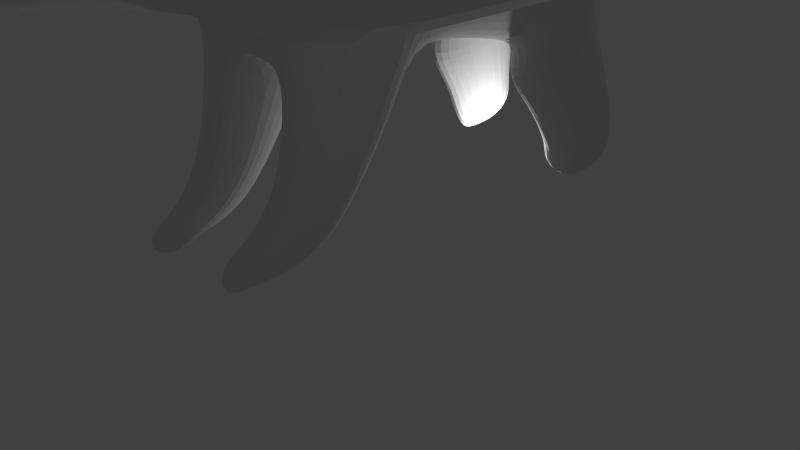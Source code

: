 # Source: polar_bear.blend  (saved by Blender 2.75.0; exported with 4.5.12 LTS)
import bpy
from mathutils import Matrix  # noqa: F401  (used for matrix-valued properties, if any)

bpy.ops.wm.read_factory_settings(use_empty=True)
scene = bpy.context.scene
scene.name = 'Scene'

# ---- collections
col_collection_1 = bpy.data.collections.new('Collection 1'); scene.collection.children.link(col_collection_1)

# ---- materials (node trees are filled in below, after node groups)
mat_material_001 = bpy.data.materials.new('Material.001')
mat_material_001.alpha_threshold = 0.0
mat_material_001.use_transparent_shadow = False
mat_material_001.roughness = 0.5
mat_material_002 = bpy.data.materials.new('Material.002')
mat_material_002.alpha_threshold = 0.0
mat_material_002.use_transparent_shadow = False
mat_material_002.roughness = 0.5

# ---- material node trees

# ---- world
world_world = bpy.data.worlds.new('World'); scene.world = world_world
world_world.color = (0.05088, 0.05088, 0.05088)
world_world.use_sun_shadow = False
world_world.sun_shadow_jitter_overblur = 0.0
world_world.cycles.sampling_method = 'MANUAL'
world_world.cycles.sample_map_resolution = 256

# ---- cameras
cam_camera = bpy.data.cameras.new('Camera')
cam_camera.clip_end = 100.0
cam_camera.lens = 35.0
cam_camera.sensor_width = 32.0
cam_camera.sensor_height = 18.0
cam_camera.ortho_scale = 7.314
cam_camera.dof.focus_distance = 0.0
cam_camera.dof.aperture_fstop = 128.0

# ---- lights
light_point = bpy.data.lights.new('Point', 'POINT')
light_point.transmission_factor = 0.0
light_point.energy = 154.0
light_point.shadow_buffer_clip_start = 0.5
light_point.shadow_soft_size = 0.1
light_point.shadow_maximum_resolution = 0.006
light_point.use_absolute_resolution = True
light_point.cycles.use_multiple_importance_sampling = False

# ---- meshes
me_plane_001 = bpy.data.meshes.new('Plane.001')
me_plane_001.from_pydata([(-0.6553, -0.9246, 0.5047), (0.5198, -0.9217, 1.689), (-0.7828, 0.6299, 0.5153), (0.5067, 0.5881, 1.724), (3.078, -0.9183, 1.688), (3.246, 0.5593, 1.726), (3.791, -0.9262, 0.5051), (4.098, 0.5346, 0.6711), (-0.9413, 2.152, 0.57), (0.4719, 2.104, 1.862), (3.485, 2.079, 2.042), (4.883, 2.061, 1.465), (-1.092, 3.813, 0.7108), (0.4417, 3.783, 2.181), (3.736, 3.758, 2.505), (5.249, 3.631, 2.372), (-1.184, 7.254, 0.842), (0.6671, 7.153, 2.501), (4.529, 7.083, 2.681), (6.101, 6.761, 1.707), (-1.304, 9.506, 0.8529), (0.6814, 9.414, 2.531), (4.758, 9.408, 2.534), (5.994, 9.41, 1.089), (-1.077, 11.89, 0.8541), (0.876, 11.75, 2.531), (5.017, 11.79, 2.643), (6.596, 12.15, 1.309), (-0.2397, 14.13, 0.8349), (1.372, 13.95, 2.449), (4.844, 13.94, 2.708), (6.141, 14.18, 2.038), (1.108, 15.78, 0.6533), (2.187, 15.65, 1.94), (4.465, 15.68, 2.186), (5.493, 15.81, 1.769), (2.279, 16.63, 0.196), (3.021, 16.7, 0.6533), (4.39, 16.78, 0.7609), (5.384, 16.77, 0.6323), (6.706, 1.993, 1.648), (6.958, 3.191, 2.124), (7.719, 6.1, 1.758), (8.741, 1.643, 1.582), (9.001, 2.55, 2.058), (9.594, 4.823, 1.656), (10.14, 1.04, 1.484), (10.43, 1.64, 1.893), (11.47, 3.536, 1.549), (10.94, 0.182, 1.338), (11.24, 0.5465, 1.64), (11.97, 1.946, 1.388), (11.3, -0.3724, 1.186), (11.56, -0.2345, 1.402), (11.81, 0.5844, 1.217), (8.146, 11.92, 1.403), (7.628, 13.89, 1.92), (6.96, 15.96, 1.761), (6.802, 17.0, 1.02), (9.747, 13.39, 1.65), (9.376, 14.86, 2.195), (8.837, 16.43, 2.079), (8.641, 17.17, 1.395), (11.12, 14.11, 1.873), (10.9, 15.41, 2.333), (10.45, 16.84, 2.236), (10.2, 17.46, 1.664), (11.85, 14.5, 1.82), (11.79, 15.73, 2.13), (11.42, 17.08, 2.05), (11.11, 17.59, 1.646), (-0.6088, -2.403, 0.4906), (0.4819, -2.36, 1.637), (2.849, -2.295, 1.623), (3.495, -2.241, 0.4845), (-0.3281, -3.736, 0.4223), (0.6766, -3.708, 1.409), (2.816, -3.58, 1.355), (3.369, -3.342, 0.3894), (0.2686, -4.989, 0.1973), (1.156, -4.959, 0.8085), (2.977, -4.772, 0.5706), (3.38, -4.091, 0.1411), (0.9299, -6.028, 0.1095), (1.656, -6.001, 0.502), (2.953, -5.966, 0.05991), (1.557, -6.693, -0.2395), (1.955, -6.765, -0.1149), (4.142, 5.365, 2.74), (5.716, 5.147, 2.495), (0.5734, 5.407, 2.398), (-1.099, 5.462, 0.8011), (7.393, 4.605, 2.204), (9.371, 3.654, 2.132), (10.82, 2.496, 1.944), (11.55, 1.172, 1.679), (11.78, 0.1569, 1.423), (2.946, -6.42, -0.0261), (1.654, 0.5645, 2.152), (1.584, -0.9276, 2.11), (1.711, 2.086, 2.326), (1.793, 3.78, 2.734), (2.275, 7.13, 3.138), (2.412, 9.41, 3.175), (2.609, 11.73, 3.176), (2.818, 13.91, 3.081), (3.128, 15.65, 2.445), (3.578, 16.74, 0.8349), (1.474, -2.359, 2.05), (1.59, -3.781, 1.773), (1.973, -5.146, 0.8205), (2.238, -6.177, 0.2464), (2.041, 5.399, 3.01), (2.241, -6.725, -0.2085), (2.374, -0.9268, 2.11), (2.197, -2.348, 2.049), (2.224, -3.767, 1.773), (2.497, -5.106, 0.8315), (2.81, -6.027, 0.1997), (2.878, -6.422, 0.06938), (2.49, 0.5615, 2.152), (2.605, 2.084, 2.329), (2.772, 3.778, 2.758), (3.427, 7.125, 3.141), (3.644, 9.41, 3.175), (3.854, 11.73, 3.178), (3.866, 13.9, 3.107), (3.807, 15.65, 2.472), (3.959, 16.76, 0.8401), (3.104, 5.397, 3.039), (-0.6553, -0.9246, -2.206), (0.5198, -0.9217, -3.391), (-0.7828, 0.6299, -2.217), (0.5067, 0.5881, -3.426), (3.078, -0.9183, -3.39), (3.246, 0.5593, -3.428), (3.791, -0.9262, -2.207), (4.098, 0.5346, -2.353), (-0.9413, 2.152, -2.272), (0.4719, 2.104, -3.564), (3.485, 2.079, -3.724), (4.883, 2.061, -3.037), (-1.092, 3.813, -2.413), (0.4417, 3.783, -3.883), (3.736, 3.758, -4.187), (5.249, 3.631, -3.933), (-1.184, 7.254, -2.544), (0.6671, 7.153, -4.203), (4.529, 7.083, -4.363), (6.101, 6.761, -3.281), (-1.304, 9.506, -2.555), (0.6814, 9.414, -4.233), (4.758, 9.408, -4.236), (5.994, 9.41, -2.833), (-1.077, 11.89, -2.556), (0.876, 11.75, -4.233), (5.017, 11.79, -4.407), (6.593, 12.18, -3.431), (-0.2397, 14.13, -2.537), (1.372, 13.95, -4.151), (4.844, 13.94, -4.472), (6.141, 14.18, -4.17), (1.108, 15.78, -2.355), (2.187, 15.65, -3.642), (4.465, 15.68, -3.949), (5.494, 15.81, -3.897), (2.279, 16.63, -1.898), (3.021, 16.7, -2.355), (4.391, 16.78, -2.523), (5.334, 16.82, -2.78), (6.706, 1.993, -3.189), (6.958, 3.191, -3.665), (7.719, 6.159, -3.299), (8.741, 1.643, -3.123), (9.001, 2.55, -3.599), (9.506, 4.852, -3.197), (10.23, 0.9402, -3.091), (10.51, 1.657, -3.504), (11.52, 3.483, -3.158), (11.02, -0.005983, -2.957), (11.29, 0.4878, -3.197), (12.08, 1.749, -3.009), (11.34, -0.6791, -2.857), (11.57, -0.4601, -2.95), (11.95, 0.4258, -2.89), (8.151, 12.0, -3.621), (7.628, 13.89, -4.123), (6.96, 15.96, -3.96), (6.747, 17.11, -3.225), (9.758, 13.48, -3.881), (9.374, 14.86, -4.41), (8.835, 16.43, -4.291), (8.595, 17.28, -3.616), (11.14, 14.2, -4.116), (10.89, 15.41, -4.56), (10.45, 16.84, -4.46), (10.16, 17.58, -3.898), (11.88, 14.63, -4.073), (11.79, 15.73, -4.363), (11.42, 17.08, -4.281), (11.06, 17.74, -3.891), (-0.6088, -2.403, -2.192), (0.4819, -2.36, -3.339), (2.849, -2.295, -3.325), (3.495, -2.241, -2.186), (-0.3282, -3.736, -2.124), (0.6766, -3.708, -3.111), (2.816, -3.58, -3.057), (3.369, -3.342, -2.091), (0.2686, -4.989, -1.899), (1.156, -4.959, -2.511), (2.977, -4.772, -2.272), (3.38, -4.091, -1.843), (0.9299, -6.028, -1.811), (1.656, -6.001, -2.204), (2.953, -5.966, -1.762), (1.557, -6.693, -1.462), (1.955, -6.765, -1.587), (4.142, 5.365, -4.422), (5.716, 5.147, -4.056), (0.5734, 5.407, -4.1), (-1.099, 5.462, -2.503), (7.393, 4.605, -3.745), (9.371, 3.654, -3.673), (10.86, 2.512, -3.574), (11.61, 1.107, -3.251), (11.83, -0.01419, -2.979), (2.946, -6.42, -1.676), (1.654, 0.5645, -3.854), (1.584, -0.9276, -3.812), (1.711, 2.086, -4.028), (1.793, 3.78, -4.436), (2.275, 7.13, -4.84), (2.412, 9.41, -4.877), (2.609, 11.73, -4.878), (2.818, 13.91, -4.783), (3.128, 15.65, -4.148), (3.578, 16.74, -2.537), (1.474, -2.359, -3.752), (1.59, -3.781, -3.475), (1.973, -5.146, -2.522), (2.238, -6.213, -1.948), (2.041, 5.399, -4.712), (2.241, -6.761, -1.493), (2.374, -0.9268, -3.812), (2.197, -2.348, -3.751), (2.224, -3.767, -3.476), (2.497, -5.106, -2.533), (2.81, -6.027, -1.845), (2.878, -6.422, -1.714), (2.49, 0.5615, -3.854), (2.605, 2.084, -4.031), (2.772, 3.778, -4.461), (3.427, 7.125, -4.843), (3.644, 9.41, -4.877), (3.854, 11.73, -4.88), (3.866, 13.9, -4.809), (3.807, 15.65, -4.174), (3.959, 16.76, -2.542), (3.104, 5.397, -4.741), (7.062, 12.63, 0.4834), (6.335, 16.14, 0.03478), (8.238, 11.83, 0.6609), (7.435, 15.97, 0.3504), (9.609, 13.07, 0.876), (8.995, 16.15, 0.6708), (10.78, 13.69, 1.083), (10.32, 16.41, 0.9145), (11.44, 14.09, 1.121), (11.07, 16.59, 0.9805), (7.895, 13.81, -0.3928), (6.802, 14.16, -0.1004), (9.316, 14.51, -0.1338), (10.53, 14.93, 0.08439), (11.2, 15.17, 0.1402), (7.003, 12.88, -2.74), (5.971, 16.52, -2.277), (8.224, 12.4, -2.936), (7.054, 16.72, -2.603), (9.656, 13.7, -3.171), (8.682, 16.92, -2.95), (10.88, 14.34, -3.396), (10.06, 17.19, -3.215), (11.55, 14.73, -3.433), (10.87, 17.33, -3.282), (7.668, 14.57, -2.054), (6.574, 14.5, -2.117), (9.165, 15.3, -2.338), (10.44, 15.75, -2.577), (11.15, 16.0, -2.645), (6.803, 7.208, -0.784), (6.839, 9.409, -0.8719), (7.327, 12.27, -1.087), (-1.796, 5.561, -0.8501), (-2.378, 3.808, -0.8501), (-1.287, 2.134, -0.8501), (-1.815, 0.6188, -0.8501), (-0.9496, -1.088, -0.8501), (-1.059, -2.626, -0.8501), (-0.5818, -4.027, -0.8501), (0.08364, -5.191, -0.8501), (0.8333, -6.247, -0.8501), (1.382, -6.816, -0.8501), (2.016, -7.309, -0.8501), (2.434, -7.21, -0.8501), (2.331, -6.543, -0.8501), (2.131, -5.708, -0.8501), (2.495, -5.681, -0.8501), (2.794, -6.377, -0.8501), (2.91, -6.896, -0.8501), (3.38, -6.897, -0.8501), (3.707, -6.277, -0.8501), (3.799, -5.219, -0.8501), (3.458, -4.379, -0.8501), (3.517, -3.577, -0.8501), (3.663, -2.454, -0.8501), (3.979, -1.091, -0.8501), (4.318, 0.4304, -0.8393), (4.85, 1.73, -0.7803), (-2.273, 7.394, -0.8501), (-2.776, 9.811, -0.8501), (-2.563, 12.56, -0.8501), (-1.224, 15.07, -0.8501), (0.9091, 16.37, -0.8501), (2.317, 17.24, -0.8501), (3.193, 17.45, -0.8501), (3.718, 17.5, -0.8501), (4.074, 17.52, -0.8501), (4.492, 17.55, -0.8825), (5.351, 17.53, -1.077), (6.648, 15.33, -1.115), (6.187, 16.93, -1.131), (5.765, 2.164, -1.986), (6.738, 5.918, -2.181), (7.208, 2.059, -2.107), (8.018, 4.951, -2.195), (8.834, 1.78, -2.055), (9.516, 3.931, -2.114), (10.02, 1.219, -2.029), (10.65, 2.872, -2.083), (10.65, 0.463, -1.922), (11.24, 1.676, -1.964), (10.91, -0.07461, -1.843), (11.4, 0.8078, -1.869), (11.15, 0.3666, -1.432), (10.95, 1.069, -1.519), (10.34, 2.046, -1.632), (9.175, 2.856, -1.661), (7.613, 3.505, -1.728), (6.252, 4.041, -1.66), (5.919, 2.182, 0.6478), (6.849, 5.772, 0.8328), (7.295, 2.071, 0.7873), (8.07, 4.836, 0.8713), (8.85, 1.804, 0.7374), (9.502, 3.861, 0.7939), (9.984, 1.267, 0.7122), (10.59, 2.848, 0.7639), (10.65, 0.5716, 0.6885), (11.18, 1.679, 0.7246), (11.03, 0.02957, 0.6778), (11.41, 0.7457, 0.7004), (11.14, 0.4713, 0.4446), (10.83, 1.159, 0.4122), (10.22, 2.038, 0.4913), (9.128, 2.813, 0.5334), (7.683, 3.454, 0.5137), (6.384, 3.977, 0.4246), (6.318, 4.009, -0.6177), (5.842, 2.173, -0.6692), (0.5343, -5.265, -0.211), (1.101, -5.246, 0.1791), (0.9562, -5.928, -0.267), (1.42, -5.911, -0.01653), (0.4634, -5.123, -1.298), (1.115, -5.101, -1.747), (0.9492, -5.886, -1.234), (1.483, -5.867, -1.522), (11.55, -0.5737, 1.103), (11.76, -0.5227, 1.266), (11.89, 0.04544, 1.123), (11.91, -0.2534, 1.278), (11.36, -0.274, 0.7474), (11.63, 0.2158, 0.7622), (11.42, 0.04953, 0.5747), (11.71, -0.679, -2.384), (11.83, -0.5747, -2.428), (12.0, -0.1528, -2.4), (11.95, -0.3623, -2.442), (11.51, -0.3911, -1.901), (11.74, 0.02923, -1.913), (11.63, -0.1809, -1.705), (12.46, 14.5, 1.82), (12.4, 15.73, 2.13), (12.03, 17.08, 2.05), (11.72, 17.59, 1.646), (12.05, 14.09, 1.121), (11.68, 16.59, 0.9805), (11.81, 15.17, 0.1402), (12.68, 14.88, 1.728), (12.64, 15.76, 1.949), (12.37, 16.72, 1.892), (12.15, 17.08, 1.603), (12.39, 14.59, 1.229), (12.13, 16.37, 1.129), (12.22, 15.36, 0.9583), (12.31, 15.14, -3.97), (12.25, 15.88, -4.164), (12.0, 16.78, -4.109), (11.77, 17.22, -3.849), (12.1, 15.21, -3.543), (11.64, 16.95, -3.442), (11.82, 16.06, -3.273), (-1.173, -1.033, 1.304), (-0.08215, -0.9903, 2.451), (-0.8922, -2.367, 1.236), (0.1126, -2.338, 2.222), (-0.9503, -1.226, -3.12), (0.1404, -1.183, -4.267), (-0.6696, -2.559, -3.051), (0.3352, -2.531, -4.038), (2.363, -6.199, 0.1431), (2.372, -6.25, 0.126), (2.359, -6.176, -1.796), (2.376, -6.273, -1.763), (3.094, -6.584, 0.06703), (3.094, -6.628, 0.03026), (2.99, -6.461, -1.759), (2.99, -6.514, -1.714), (2.844, -6.225, -1.78), (2.802, -6.202, -1.347), (2.894, -6.659, -1.282), (2.852, -6.636, -0.8501), (2.844, -6.211, -1.738), (2.878, -6.408, -1.673), (2.359, -6.162, -1.754), (2.376, -6.259, -1.722), (2.81, -6.013, -1.803), (2.239, -6.154, -1.86), (2.241, -6.701, -1.405), (2.991, -6.401, -1.671), (2.991, -6.454, -1.626), (2.246, -6.142, 0.1414), (2.248, -6.69, -0.3135), (3.102, -6.549, -0.03797), (3.102, -6.593, -0.07474), (2.81, -6.027, 0.0815), (2.878, -6.422, -0.04887), (2.363, -6.199, 0.02489), (2.372, -6.25, 0.007744)], [], [(0, 1, 3, 2), (120, 114, 4, 5), (5, 4, 6, 7), (5, 7, 11, 10), (120, 5, 10, 121), (2, 3, 9, 8), (10, 11, 15, 14), (121, 10, 14, 122), (8, 9, 13, 12), (88, 89, 19, 18), (129, 88, 18, 123), (91, 90, 17, 16), (18, 19, 23, 22), (123, 18, 22, 124), (16, 17, 21, 20), (22, 23, 27, 26), (124, 22, 26, 125), (20, 21, 25, 24), (26, 27, 31, 30), (125, 26, 30, 126), (24, 25, 29, 28), (30, 31, 35, 34), (126, 30, 34, 127), (28, 29, 33, 32), (34, 35, 39, 38), (127, 34, 38, 128), (32, 33, 37, 36), (89, 15, 41, 92), (15, 11, 40, 41), (92, 41, 44, 93), (41, 40, 43, 44), (93, 44, 47, 94), (44, 43, 46, 47), (94, 47, 50, 95), (47, 46, 49, 50), (95, 50, 53, 96), (50, 49, 52, 53), (39, 35, 57, 58), (35, 31, 56, 57), (31, 27, 55, 56), (58, 57, 61, 62), (57, 56, 60, 61), (56, 55, 59, 60), (62, 61, 65, 66), (61, 60, 64, 65), (60, 59, 63, 64), (66, 65, 69, 70), (65, 64, 68, 69), (64, 63, 67, 68), (6, 4, 73, 74), (99, 1, 72, 108), (1, 0, 71, 72), (74, 73, 77, 78), (108, 72, 76, 109), (76, 72, 414, 416), (78, 77, 81, 82), (109, 76, 80, 110), (76, 75, 79, 80), (110, 80, 84, 111), (79, 83, 372, 370), (84, 83, 86, 87), (51, 95, 96, 54), (48, 94, 95, 51), (45, 93, 94, 48), (42, 92, 93, 45), (19, 89, 92, 42), (12, 13, 90, 91), (122, 14, 88, 129), (14, 15, 89, 88), (111, 84, 87, 113), (13, 101, 112, 90), (116, 109, 110, 117), (115, 108, 109, 116), (114, 99, 108, 115), (33, 106, 107, 37), (29, 105, 106, 33), (25, 104, 105, 29), (21, 103, 104, 25), (17, 102, 103, 21), (90, 112, 102, 17), (9, 100, 101, 13), (3, 98, 100, 9), (3, 1, 99, 98), (4, 114, 115, 73), (73, 115, 116, 77), (77, 116, 117, 81), (81, 117, 118, 85), (85, 118, 119, 97), (101, 122, 129, 112), (106, 127, 128, 107), (105, 126, 127, 106), (104, 125, 126, 105), (103, 124, 125, 104), (102, 123, 124, 103), (112, 129, 123, 102), (100, 121, 122, 101), (98, 120, 121, 100), (98, 99, 114, 120), (130, 132, 133, 131), (250, 135, 134, 244), (135, 137, 136, 134), (135, 140, 141, 137), (250, 251, 140, 135), (132, 138, 139, 133), (140, 144, 145, 141), (251, 252, 144, 140), (138, 142, 143, 139), (218, 148, 149, 219), (259, 253, 148, 218), (221, 146, 147, 220), (148, 152, 153, 149), (253, 254, 152, 148), (146, 150, 151, 147), (152, 156, 157, 153), (254, 255, 156, 152), (150, 154, 155, 151), (156, 160, 161, 157), (255, 256, 160, 156), (154, 158, 159, 155), (160, 164, 165, 161), (256, 257, 164, 160), (158, 162, 163, 159), (164, 168, 169, 165), (257, 258, 168, 164), (162, 166, 167, 163), (219, 222, 171, 145), (145, 171, 170, 141), (222, 223, 174, 171), (171, 174, 173, 170), (223, 224, 177, 174), (174, 177, 176, 173), (224, 225, 180, 177), (177, 180, 179, 176), (225, 226, 183, 180), (180, 183, 182, 179), (169, 188, 187, 165), (165, 187, 186, 161), (161, 186, 185, 157), (188, 192, 191, 187), (187, 191, 190, 186), (186, 190, 189, 185), (192, 196, 195, 191), (191, 195, 194, 190), (190, 194, 193, 189), (196, 200, 199, 195), (195, 199, 198, 194), (194, 198, 197, 193), (136, 204, 203, 134), (229, 238, 202, 131), (131, 202, 201, 130), (204, 208, 207, 203), (238, 239, 206, 202), (206, 205, 419, 420), (208, 212, 211, 207), (239, 240, 210, 206), (206, 210, 209, 205), (240, 241, 214, 210), (80, 79, 370, 371), (214, 217, 216, 213), (181, 184, 226, 225), (178, 181, 225, 224), (175, 178, 224, 223), (172, 175, 223, 222), (149, 172, 222, 219), (142, 221, 220, 143), (252, 259, 218, 144), (144, 218, 219, 145), (241, 243, 217, 214), (143, 220, 242, 231), (246, 247, 240, 239), (245, 246, 239, 238), (244, 245, 238, 229), (163, 167, 237, 236), (159, 163, 236, 235), (155, 159, 235, 234), (151, 155, 234, 233), (147, 151, 233, 232), (220, 147, 232, 242), (139, 143, 231, 230), (133, 139, 230, 228), (133, 228, 229, 131), (134, 203, 245, 244), (203, 207, 246, 245), (207, 211, 247, 246), (211, 215, 248, 247), (215, 227, 249, 429, 248), (231, 242, 259, 252), (236, 237, 258, 257), (235, 236, 257, 256), (234, 235, 256, 255), (233, 234, 255, 254), (232, 233, 254, 253), (242, 232, 253, 259), (230, 231, 252, 251), (228, 230, 251, 250), (228, 250, 244, 229), (294, 293, 221, 142), (295, 294, 142, 138), (296, 295, 138, 132), (297, 296, 132, 130), (298, 297, 130, 201), (299, 298, 201, 205), (300, 299, 205, 209), (301, 300, 209, 213), (302, 301, 213, 216), (303, 302, 216, 217), (304, 303, 217, 243), (304, 243, 241, 305), (305, 241, 240, 306), (307, 306, 240, 247), (308, 307, 247, 248, 430), (423, 248, 437, 435), (310, 309, 431, 249, 227), (311, 310, 227, 215), (312, 311, 215, 211), (313, 312, 211, 212), (314, 313, 212, 208), (315, 314, 208, 204), (316, 315, 204, 136), (317, 316, 136, 137), (318, 317, 137, 141), (293, 319, 146, 221), (319, 320, 150, 146), (320, 321, 154, 150), (321, 322, 158, 154), (322, 323, 162, 158), (323, 324, 166, 162), (324, 325, 167, 166), (325, 326, 237, 167), (326, 327, 258, 237), (327, 328, 168, 258), (328, 329, 169, 168), (291, 290, 149, 153), (292, 291, 153, 157), (63, 59, 264, 266), (67, 63, 266, 268), (39, 58, 263, 261), (58, 62, 265, 263), (62, 66, 267, 265), (55, 27, 260, 262), (66, 70, 269, 267), (59, 55, 262, 264), (270, 262, 260, 271), (272, 264, 262, 270), (273, 266, 264, 272), (274, 268, 266, 273), (269, 274, 273, 267), (267, 273, 272, 265), (265, 272, 270, 263), (263, 270, 271, 261), (196, 282, 284, 200), (189, 279, 277, 185), (193, 281, 279, 189), (197, 283, 281, 193), (169, 276, 278, 188), (188, 278, 280, 192), (192, 280, 282, 196), (185, 277, 275, 157), (285, 286, 275, 277), (287, 285, 277, 279), (288, 287, 279, 281), (289, 288, 281, 283), (284, 282, 288, 289), (282, 280, 287, 288), (280, 278, 285, 287), (278, 276, 286, 285), (27, 23, 291, 292), (23, 19, 290, 291), (157, 275, 292), (260, 27, 292), (260, 292, 271), (275, 286, 292), (292, 286, 330, 271), (330, 286, 276, 331), (329, 39, 261, 331), (169, 329, 331, 276), (271, 330, 331, 261), (38, 39, 329, 328), (128, 38, 328, 327), (107, 128, 327, 326), (37, 107, 326, 325), (36, 37, 325, 324), (32, 36, 324, 323), (28, 32, 323, 322), (24, 28, 322, 321), (20, 24, 321, 320), (16, 20, 320, 319), (91, 16, 319, 293), (11, 7, 317, 318), (7, 6, 316, 317), (6, 74, 315, 316), (74, 78, 314, 315), (78, 82, 313, 314), (82, 81, 312, 313), (81, 85, 311, 312), (85, 97, 310, 311), (97, 119, 309, 310), (119, 118, 308, 432, 309), (118, 117, 307, 308), (117, 110, 306, 307), (111, 305, 306, 110), (113, 304, 305, 111), (113, 87, 303, 304), (87, 86, 302, 303), (86, 83, 301, 302), (83, 79, 300, 301), (79, 75, 299, 300), (75, 71, 298, 299), (71, 0, 297, 298), (0, 2, 296, 297), (2, 8, 295, 296), (8, 12, 294, 295), (12, 91, 293, 294), (181, 341, 343, 184), (175, 337, 339, 178), (149, 333, 335, 172), (179, 340, 338, 176), (173, 336, 334, 170), (178, 339, 341, 181), (182, 342, 340, 179), (172, 335, 337, 175), (176, 338, 336, 173), (170, 334, 332, 141), (344, 345, 340, 342), (345, 346, 338, 340), (346, 347, 336, 338), (347, 348, 334, 336), (348, 349, 332, 334), (335, 333, 349, 348), (337, 335, 348, 347), (339, 337, 347, 346), (341, 339, 346, 345), (343, 341, 345, 344), (48, 51, 359, 357), (52, 49, 358, 360), (42, 45, 355, 353), (46, 43, 354, 356), (40, 11, 350, 352), (51, 54, 361, 359), (45, 48, 357, 355), (19, 42, 353, 351), (49, 46, 356, 358), (43, 40, 352, 354), (362, 360, 358, 363), (363, 358, 356, 364), (364, 356, 354, 365), (365, 354, 352, 366), (366, 352, 350, 367), (353, 366, 367, 351), (355, 365, 366, 353), (357, 364, 365, 355), (359, 363, 364, 357), (361, 362, 363, 359), (19, 351, 290), (149, 290, 333), (333, 290, 349), (351, 367, 290), (290, 367, 368, 349), (369, 368, 367, 350), (332, 349, 368, 369), (11, 318, 369, 350), (318, 141, 332, 369), (83, 84, 373, 372), (84, 80, 371, 373), (371, 370, 372, 373), (210, 375, 374, 209), (213, 376, 374, 209), (213, 376, 377, 214), (214, 377, 375, 210), (375, 377, 376, 374), (360, 362, 384, 382), (361, 54, 380, 383), (54, 96, 381, 380), (52, 360, 382, 378), (96, 53, 379, 381), (362, 361, 383, 384), (53, 52, 378, 379), (378, 382, 384, 383, 380, 381, 379), (344, 391, 390, 343), (342, 389, 391, 344), (343, 390, 387, 184), (182, 385, 389, 342), (226, 184, 387, 388), (183, 226, 388, 386), (182, 183, 386, 385), (385, 386, 388, 387, 390, 391, 389), (69, 68, 393, 394), (274, 269, 397, 398), (70, 69, 394, 395), (68, 67, 392, 393), (67, 268, 396, 392), (269, 70, 395, 397), (268, 274, 398, 396), (397, 395, 402, 404), (396, 398, 405, 403), (395, 394, 401, 402), (393, 392, 399, 400), (398, 397, 404, 405), (392, 396, 403, 399), (394, 393, 400, 401), (399, 403, 405, 404, 402, 401, 400), (289, 412, 411, 284), (198, 199, 408, 407), (197, 406, 410, 283), (199, 200, 409, 408), (283, 410, 412, 289), (197, 198, 407, 406), (284, 411, 409, 200), (406, 407, 408, 409, 411, 412, 410), (414, 413, 415, 416), (418, 420, 419, 417), (202, 206, 420, 418), (71, 75, 415, 413), (72, 71, 413, 414), (205, 201, 417, 419), (201, 202, 418, 417), (75, 76, 416, 415), (249, 424, 436, 434), (118, 119, 422, 421), (241, 438, 440, 427), (425, 426, 445, 444), (429, 249, 434, 433), (434, 436, 435, 437, 433), (248, 429, 249, 431, 309, 432, 308, 430), (424, 423, 435, 436), (248, 429, 433, 437), (438, 439, 441, 440), (428, 441, 439, 243), (427, 440, 441, 428), (243, 241, 438, 439), (427, 428, 243, 241), (443, 442, 444, 445), (111, 425, 444, 442), (113, 111, 442, 443), (426, 113, 443, 445), (425, 111, 113, 426), (422, 119, 447, 449), (118, 421, 448, 446), (421, 422, 449, 448), (449, 447, 446, 448)])
_uv = me_plane_001.uv_layers.new(name='UVMap')
_uv.uv.foreach_set('vector', [0.5833, 0.2619, 0.5741, 0.2523, 0.5841, 0.2394, 0.596, 0.2556, 0.5567, 0.2249, 0.5572, 0.2455, 0.5487, 0.2482, 0.5387, 0.2244, 0.5387, 0.2244, 0.5487, 0.2482, 0.5376, 0.2623, 0.5071, 0.2403, 0.5387, 0.2244, 0.5071, 0.2403, 0.4514, 0.1428, 0.5411, 0.1765, 0.5567, 0.2249, 0.5387, 0.2244, 0.5411, 0.1765, 0.5679, 0.1919, 0.596, 0.2556, 0.5841, 0.2394, 0.6001, 0.2249, 0.6125, 0.2496, 0.5411, 0.1765, 0.4514, 0.1428, 0.5482, 0.03608, 0.5885, 0.1246, 0.5679, 0.1919, 0.5411, 0.1765, 0.5885, 0.1246, 0.6049, 0.1582, 0.6125, 0.2496, 0.6001, 0.2249, 0.6242, 0.2111, 0.6331, 0.2422, 0.6572, 0.1024, 0.6709, 0.0002137, 0.8163, 0.04407, 0.7254, 0.1216, 0.653, 0.1424, 0.6572, 0.1024, 0.7254, 0.1216, 0.7015, 0.1518, 0.6543, 0.2378, 0.6511, 0.2032, 0.6787, 0.2036, 0.6768, 0.2364, 0.7254, 0.1216, 0.8163, 0.04407, 0.8003, 0.1891, 0.7564, 0.1801, 0.7015, 0.1518, 0.7254, 0.1216, 0.7564, 0.1801, 0.7343, 0.1869, 0.6768, 0.2364, 0.6787, 0.2036, 0.7054, 0.214, 0.6995, 0.2381, 0.7564, 0.1801, 0.8003, 0.1891, 0.7686, 0.2269, 0.7548, 0.2151, 0.7343, 0.1869, 0.7564, 0.1801, 0.7548, 0.2151, 0.7437, 0.2142, 0.6995, 0.2381, 0.7054, 0.214, 0.7231, 0.2254, 0.7159, 0.2403, 0.7548, 0.2151, 0.7686, 0.2269, 0.7561, 0.233, 0.75, 0.2295, 0.7437, 0.2142, 0.7548, 0.2151, 0.75, 0.2295, 0.7449, 0.2286, 0.7159, 0.2403, 0.7231, 0.2254, 0.7335, 0.2333, 0.7278, 0.242, 0.75, 0.2295, 0.7561, 0.233, 0.7514, 0.2382, 0.7478, 0.2368, 0.7449, 0.2286, 0.75, 0.2295, 0.7478, 0.2368, 0.7453, 0.2362, 0.7278, 0.242, 0.7335, 0.2333, 0.7397, 0.2384, 0.7363, 0.2435, 0.7478, 0.2368, 0.7514, 0.2382, 0.7507, 0.2429, 0.7478, 0.2426, 0.7453, 0.2362, 0.7478, 0.2368, 0.7478, 0.2426, 0.7464, 0.2424, 0.7363, 0.2435, 0.7397, 0.2384, 0.7436, 0.2433, 0.7413, 0.2449, 0.7387, 0.9345, 0.6805, 0.9905, 0.6504, 0.9306, 0.6709, 0.9059, 0.6805, 0.9905, 0.5898, 0.9998, 0.6179, 0.9344, 0.6504, 0.9306, 0.6709, 0.9059, 0.6504, 0.9306, 0.6376, 0.9025, 0.6425, 0.8981, 0.6504, 0.9306, 0.6179, 0.9344, 0.632, 0.9022, 0.6376, 0.9025, 0.6425, 0.8981, 0.6376, 0.9025, 0.635, 0.8975, 0.6359, 0.8969, 0.6376, 0.9025, 0.632, 0.9022, 0.6342, 0.8974, 0.635, 0.8975, 0.6359, 0.8969, 0.635, 0.8975, 0.6345, 0.8968, 0.6347, 0.8966, 0.635, 0.8975, 0.6342, 0.8974, 0.6343, 0.8968, 0.6345, 0.8968, 0.6347, 0.8966, 0.6345, 0.8968, 0.6343, 0.8967, 0.6344, 0.8966, 0.6345, 0.8968, 0.6343, 0.8968, 0.6343, 0.8967, 0.6343, 0.8967, 0.2836, 0.6901, 0.2568, 0.6035, 0.3281, 0.6022, 0.3385, 0.6443, 0.2568, 0.6035, 0.3175, 0.5124, 0.3707, 0.5576, 0.3281, 0.6022, 0.3175, 0.5124, 0.4424, 0.5124, 0.4154, 0.5692, 0.3707, 0.5576, 0.3385, 0.6443, 0.3281, 0.6022, 0.3711, 0.6052, 0.3725, 0.6159, 0.3281, 0.6022, 0.3707, 0.5576, 0.3782, 0.5922, 0.3711, 0.6052, 0.3707, 0.5576, 0.4154, 0.5692, 0.394, 0.5897, 0.3782, 0.5922, 0.3725, 0.6159, 0.3711, 0.6052, 0.3814, 0.6047, 0.3819, 0.6078, 0.3711, 0.6052, 0.3782, 0.5922, 0.384, 0.6012, 0.3814, 0.6047, 0.3782, 0.5922, 0.394, 0.5897, 0.3882, 0.5997, 0.384, 0.6012, 0.3819, 0.6078, 0.3814, 0.6047, 0.384, 0.605, 0.3839, 0.6063, 0.3814, 0.6047, 0.384, 0.6012, 0.3852, 0.6032, 0.384, 0.605, 0.384, 0.6012, 0.3882, 0.5997, 0.3873, 0.6021, 0.3852, 0.6032, 0.2251, 0.7327, 0.1734, 0.7676, 0.1527, 0.7192, 0.1867, 0.6996, 0.101, 0.7709, 0.05079, 0.7493, 0.08273, 0.7027, 0.1099, 0.7179, 0.05079, 0.7493, 0.0002137, 0.6844, 0.05926, 0.6642, 0.08273, 0.7027, 0.1867, 0.6996, 0.1527, 0.7192, 0.1457, 0.6879, 0.1669, 0.6788, 0.1099, 0.7179, 0.08273, 0.7027, 0.105, 0.6786, 0.1216, 0.686, 0.8187, 0.7091, 0.7998, 0.7853, 0.7738, 0.7702, 0.7783, 0.7673, 0.1669, 0.6788, 0.1457, 0.6879, 0.1467, 0.6651, 0.1591, 0.6662, 0.1216, 0.686, 0.105, 0.6786, 0.1206, 0.662, 0.1319, 0.6614, 0.105, 0.6786, 0.09007, 0.6567, 0.1112, 0.6506, 0.1206, 0.662, 0.1319, 0.6614, 0.1206, 0.662, 0.1269, 0.6515, 0.1307, 0.6489, 0.1112, 0.6506, 0.122, 0.6476, 0.1211, 0.65, 0.1182, 0.6505, 0.1269, 0.6515, 0.122, 0.6476, 0.1271, 0.6452, 0.1288, 0.6458, 0.6348, 0.8962, 0.6347, 0.8966, 0.6344, 0.8966, 0.6344, 0.8966, 0.6359, 0.8953, 0.6359, 0.8969, 0.6347, 0.8966, 0.6348, 0.8962, 0.6434, 0.8895, 0.6425, 0.8981, 0.6359, 0.8969, 0.6359, 0.8953, 0.675, 0.8679, 0.6709, 0.9059, 0.6425, 0.8981, 0.6434, 0.8895, 0.7387, 0.8389, 0.7387, 0.9345, 0.6709, 0.9059, 0.675, 0.8679, 0.6331, 0.2422, 0.6242, 0.2111, 0.6511, 0.2032, 0.6543, 0.2378, 0.6049, 0.1582, 0.5885, 0.1246, 0.6572, 0.1024, 0.653, 0.1424, 0.5885, 0.1246, 0.5482, 0.03608, 0.6709, 0.0002137, 0.6572, 0.1024, 0.1307, 0.6489, 0.1269, 0.6515, 0.1288, 0.6458, 0.1301, 0.6456, 0.6242, 0.2111, 0.6148, 0.1829, 0.651, 0.1709, 0.6511, 0.2032, 0.1322, 0.6874, 0.1216, 0.686, 0.1319, 0.6614, 0.138, 0.6627, 0.1302, 0.7215, 0.1099, 0.7179, 0.1216, 0.686, 0.1322, 0.6874, 0.1368, 0.7743, 0.101, 0.7709, 0.1099, 0.7179, 0.1302, 0.7215, 0.7397, 0.2384, 0.743, 0.2365, 0.7453, 0.2426, 0.7436, 0.2433, 0.7335, 0.2333, 0.7399, 0.2295, 0.743, 0.2365, 0.7397, 0.2384, 0.7231, 0.2254, 0.734, 0.2171, 0.7399, 0.2295, 0.7335, 0.2333, 0.7054, 0.214, 0.7193, 0.1969, 0.734, 0.2171, 0.7231, 0.2254, 0.6787, 0.2036, 0.6882, 0.1748, 0.7193, 0.1969, 0.7054, 0.214, 0.6511, 0.2032, 0.651, 0.1709, 0.6882, 0.1748, 0.6787, 0.2036, 0.6001, 0.2249, 0.5844, 0.206, 0.6148, 0.1829, 0.6242, 0.2111, 0.5841, 0.2394, 0.5701, 0.2296, 0.5844, 0.206, 0.6001, 0.2249, 0.5841, 0.2394, 0.5741, 0.2523, 0.5651, 0.2471, 0.5701, 0.2296, 0.1734, 0.7676, 0.1368, 0.7743, 0.1302, 0.7215, 0.1527, 0.7192, 0.1527, 0.7192, 0.1302, 0.7215, 0.1322, 0.6874, 0.1457, 0.6879, 0.1457, 0.6879, 0.1322, 0.6874, 0.138, 0.6627, 0.1467, 0.6651, 0.1467, 0.6651, 0.138, 0.6627, 0.1435, 0.6518, 0.145, 0.652, 0.145, 0.652, 0.1435, 0.6518, 0.1445, 0.6499, 0.1448, 0.6498, 0.6148, 0.1829, 0.6049, 0.1582, 0.653, 0.1424, 0.651, 0.1709, 0.743, 0.2365, 0.7453, 0.2362, 0.7464, 0.2424, 0.7453, 0.2426, 0.7399, 0.2295, 0.7449, 0.2286, 0.7453, 0.2362, 0.743, 0.2365, 0.734, 0.2171, 0.7437, 0.2142, 0.7449, 0.2286, 0.7399, 0.2295, 0.7193, 0.1969, 0.7343, 0.1869, 0.7437, 0.2142, 0.734, 0.2171, 0.6882, 0.1748, 0.7015, 0.1518, 0.7343, 0.1869, 0.7193, 0.1969, 0.651, 0.1709, 0.653, 0.1424, 0.7015, 0.1518, 0.6882, 0.1748, 0.5844, 0.206, 0.5679, 0.1919, 0.6049, 0.1582, 0.6148, 0.1829, 0.5701, 0.2296, 0.5567, 0.2249, 0.5679, 0.1919, 0.5844, 0.206, 0.5701, 0.2296, 0.5651, 0.2471, 0.5572, 0.2455, 0.5567, 0.2249, 0.5865, 0.2837, 0.6007, 0.2859, 0.5942, 0.3049, 0.5805, 0.2959, 0.573, 0.3268, 0.5562, 0.3328, 0.5587, 0.3071, 0.5676, 0.3074, 0.5562, 0.3328, 0.5193, 0.3276, 0.5409, 0.298, 0.5587, 0.3071, 0.5562, 0.3328, 0.5724, 0.3772, 0.4905, 0.437, 0.5193, 0.3276, 0.573, 0.3268, 0.5933, 0.3547, 0.5724, 0.3772, 0.5562, 0.3328, 0.6007, 0.2859, 0.6182, 0.2865, 0.6138, 0.3139, 0.5942, 0.3049, 0.5724, 0.3772, 0.6325, 0.4127, 0.6172, 0.5119, 0.4905, 0.437, 0.5933, 0.3547, 0.6384, 0.3757, 0.6325, 0.4127, 0.5724, 0.3772, 0.6182, 0.2865, 0.64, 0.2874, 0.641, 0.3197, 0.6138, 0.3139, 0.7046, 0.414, 0.7644, 0.3755, 0.8832, 0.425, 0.7493, 0.5119, 0.6888, 0.3766, 0.7323, 0.3534, 0.7644, 0.3755, 0.7046, 0.414, 0.6616, 0.2852, 0.6834, 0.2798, 0.6951, 0.3105, 0.6689, 0.3192, 0.7644, 0.3755, 0.777, 0.3105, 0.8192, 0.2898, 0.8832, 0.425, 0.7323, 0.3534, 0.7533, 0.3102, 0.777, 0.3105, 0.7644, 0.3755, 0.6834, 0.2798, 0.7045, 0.2713, 0.7174, 0.2926, 0.6951, 0.3105, 0.777, 0.3105, 0.7644, 0.2769, 0.7728, 0.2629, 0.8192, 0.2898, 0.7533, 0.3102, 0.7541, 0.281, 0.7644, 0.2769, 0.777, 0.3105, 0.7045, 0.2713, 0.7196, 0.2643, 0.7309, 0.2764, 0.7174, 0.2926, 0.7644, 0.2769, 0.7553, 0.2644, 0.7597, 0.2599, 0.7728, 0.2629, 0.7541, 0.281, 0.7508, 0.2667, 0.7553, 0.2644, 0.7644, 0.2769, 0.7196, 0.2643, 0.7305, 0.259, 0.7385, 0.2657, 0.7309, 0.2764, 0.7553, 0.2644, 0.7511, 0.2581, 0.7542, 0.2563, 0.7597, 0.2599, 0.7508, 0.2667, 0.7489, 0.2593, 0.7511, 0.2581, 0.7553, 0.2644, 0.7305, 0.259, 0.7381, 0.2551, 0.7429, 0.2589, 0.7385, 0.2657, 0.7511, 0.2581, 0.7492, 0.2526, 0.7521, 0.2524, 0.7542, 0.2563, 0.7489, 0.2593, 0.748, 0.253, 0.7492, 0.2526, 0.7511, 0.2581, 0.7381, 0.2551, 0.7424, 0.2521, 0.745, 0.2531, 0.7429, 0.2589, 0.3258, 0.7088, 0.3536, 0.7788, 0.3278, 0.7992, 0.2683, 0.7667, 0.2683, 0.7667, 0.3278, 0.7992, 0.3225, 0.8313, 0.2568, 0.8564, 0.3536, 0.7788, 0.3616, 0.8087, 0.3562, 0.8142, 0.3278, 0.7992, 0.3278, 0.7992, 0.3562, 0.8142, 0.356, 0.8208, 0.3225, 0.8313, 0.3616, 0.8087, 0.363, 0.8165, 0.3623, 0.8175, 0.3562, 0.8142, 0.3562, 0.8142, 0.3623, 0.8175, 0.3623, 0.8186, 0.356, 0.8208, 0.363, 0.8165, 0.3633, 0.8181, 0.3632, 0.8184, 0.3623, 0.8175, 0.3623, 0.8175, 0.3632, 0.8184, 0.3632, 0.8186, 0.3623, 0.8186, 0.3633, 0.8181, 0.3633, 0.8185, 0.3633, 0.8186, 0.3632, 0.8184, 0.3632, 0.8184, 0.3633, 0.8186, 0.3633, 0.8186, 0.3632, 0.8186, 0.5668, 0.557, 0.6262, 0.5835, 0.6319, 0.6254, 0.5668, 0.6472, 0.5668, 0.6472, 0.6319, 0.6254, 0.685, 0.6461, 0.6569, 0.7087, 0.6569, 0.7087, 0.685, 0.6461, 0.7168, 0.6194, 0.7658, 0.6536, 0.6262, 0.5835, 0.6624, 0.5972, 0.6655, 0.6067, 0.6319, 0.6254, 0.6319, 0.6254, 0.6655, 0.6067, 0.6766, 0.6141, 0.685, 0.6461, 0.685, 0.6461, 0.6766, 0.6141, 0.6904, 0.6086, 0.7168, 0.6194, 0.6624, 0.5972, 0.6724, 0.6002, 0.6735, 0.6028, 0.6655, 0.6067, 0.6655, 0.6067, 0.6735, 0.6028, 0.6768, 0.6042, 0.6766, 0.6141, 0.6766, 0.6141, 0.6768, 0.6042, 0.6805, 0.6033, 0.6904, 0.6086, 0.6724, 0.6002, 0.6744, 0.6005, 0.6751, 0.6013, 0.6735, 0.6028, 0.6735, 0.6028, 0.6751, 0.6013, 0.6769, 0.6022, 0.6768, 0.6042, 0.6768, 0.6042, 0.6769, 0.6022, 0.6786, 0.6021, 0.6805, 0.6033, 0.2563, 0.6116, 0.2069, 0.6217, 0.1869, 0.5882, 0.2283, 0.5563, 0.1673, 0.5183, 0.1491, 0.5685, 0.1183, 0.5683, 0.1135, 0.5124, 0.1135, 0.5124, 0.1183, 0.5683, 0.07897, 0.59, 0.03782, 0.5434, 0.2069, 0.6217, 0.1795, 0.6302, 0.1655, 0.612, 0.1869, 0.5882, 0.1491, 0.5685, 0.1436, 0.6018, 0.1258, 0.6001, 0.1183, 0.5683, 0.07202, 0.8483, 0.0002137, 0.8483, 0.03115, 0.8023, 0.04744, 0.7976, 0.1795, 0.6302, 0.1666, 0.6374, 0.1551, 0.6323, 0.1655, 0.612, 0.1436, 0.6018, 0.1406, 0.6282, 0.1311, 0.6222, 0.1258, 0.6001, 0.1258, 0.6001, 0.1311, 0.6222, 0.1173, 0.6275, 0.102, 0.6118, 0.1406, 0.6282, 0.1333, 0.6385, 0.1313, 0.6342, 0.1311, 0.6222, 0.1206, 0.662, 0.1112, 0.6506, 0.1182, 0.6505, 0.1203, 0.6543, 0.1313, 0.6342, 0.1303, 0.6402, 0.1285, 0.64, 0.1252, 0.6354, 0.3638, 0.8179, 0.3634, 0.8184, 0.3633, 0.8185, 0.3633, 0.8181, 0.3648, 0.8165, 0.3638, 0.8179, 0.3633, 0.8181, 0.363, 0.8165, 0.3716, 0.8069, 0.3648, 0.8165, 0.363, 0.8165, 0.3616, 0.8087, 0.3939, 0.7746, 0.3716, 0.8069, 0.3616, 0.8087, 0.3536, 0.7788, 0.4233, 0.7104, 0.3939, 0.7746, 0.3536, 0.7788, 0.3258, 0.7088, 0.64, 0.2874, 0.6616, 0.2852, 0.6689, 0.3192, 0.641, 0.3197, 0.6384, 0.3757, 0.6888, 0.3766, 0.7046, 0.414, 0.6325, 0.4127, 0.6325, 0.4127, 0.7046, 0.414, 0.7493, 0.5119, 0.6172, 0.5119, 0.1333, 0.6385, 0.1312, 0.6411, 0.1303, 0.6402, 0.1313, 0.6342, 0.641, 0.3197, 0.6689, 0.3192, 0.6784, 0.35, 0.6404, 0.3493, 0.1535, 0.6058, 0.1464, 0.6301, 0.1406, 0.6282, 0.1436, 0.6018, 0.1685, 0.5752, 0.1535, 0.6058, 0.1436, 0.6018, 0.1491, 0.5685, 0.1999, 0.5328, 0.1685, 0.5752, 0.1491, 0.5685, 0.1673, 0.5183, 0.7429, 0.2589, 0.745, 0.2531, 0.7469, 0.2532, 0.7466, 0.2597, 0.7385, 0.2657, 0.7429, 0.2589, 0.7466, 0.2597, 0.7458, 0.2673, 0.7309, 0.2764, 0.7385, 0.2657, 0.7458, 0.2673, 0.7438, 0.2811, 0.7174, 0.2926, 0.7309, 0.2764, 0.7438, 0.2811, 0.7359, 0.305, 0.6951, 0.3105, 0.7174, 0.2926, 0.7359, 0.305, 0.7128, 0.3353, 0.6689, 0.3192, 0.6951, 0.3105, 0.7128, 0.3353, 0.6784, 0.35, 0.6138, 0.3139, 0.641, 0.3197, 0.6404, 0.3493, 0.6047, 0.3364, 0.5942, 0.3049, 0.6138, 0.3139, 0.6047, 0.3364, 0.5841, 0.3184, 0.5942, 0.3049, 0.5841, 0.3184, 0.574, 0.3037, 0.5805, 0.2959, 0.2283, 0.5563, 0.1869, 0.5882, 0.1685, 0.5752, 0.1999, 0.5328, 0.1869, 0.5882, 0.1655, 0.612, 0.1535, 0.6058, 0.1685, 0.5752, 0.1655, 0.612, 0.1551, 0.6323, 0.1464, 0.6301, 0.1535, 0.6058, 0.1551, 0.6323, 0.147, 0.6428, 0.1458, 0.6426, 0.1464, 0.6301, 0.147, 0.6428, 0.1459, 0.6449, 0.1457, 0.6448, 0.1457, 0.6439, 0.1458, 0.6426, 0.6404, 0.3493, 0.6784, 0.35, 0.6888, 0.3766, 0.6384, 0.3757, 0.7466, 0.2597, 0.7469, 0.2532, 0.748, 0.253, 0.7489, 0.2593, 0.7458, 0.2673, 0.7466, 0.2597, 0.7489, 0.2593, 0.7508, 0.2667, 0.7438, 0.2811, 0.7458, 0.2673, 0.7508, 0.2667, 0.7541, 0.281, 0.7359, 0.305, 0.7438, 0.2811, 0.7541, 0.281, 0.7533, 0.3102, 0.7128, 0.3353, 0.7359, 0.305, 0.7533, 0.3102, 0.7323, 0.3534, 0.6784, 0.35, 0.7128, 0.3353, 0.7323, 0.3534, 0.6888, 0.3766, 0.6047, 0.3364, 0.6404, 0.3493, 0.6384, 0.3757, 0.5933, 0.3547, 0.5841, 0.3184, 0.6047, 0.3364, 0.5933, 0.3547, 0.573, 0.3268, 0.5841, 0.3184, 0.573, 0.3268, 0.5676, 0.3074, 0.574, 0.3037, 0.6384, 0.2645, 0.6589, 0.2613, 0.6616, 0.2852, 0.64, 0.2874, 0.6172, 0.2678, 0.6384, 0.2645, 0.64, 0.2874, 0.6182, 0.2865, 0.6003, 0.2704, 0.6172, 0.2678, 0.6182, 0.2865, 0.6007, 0.2859, 0.5865, 0.2725, 0.6003, 0.2704, 0.6007, 0.2859, 0.5865, 0.2837, 0.06445, 0.6259, 0.0002138, 0.6088, 0.03782, 0.5434, 0.07897, 0.59, 0.09485, 0.6339, 0.06445, 0.6259, 0.07897, 0.59, 0.102, 0.6118, 0.1123, 0.6385, 0.09485, 0.6339, 0.102, 0.6118, 0.1173, 0.6275, 0.1231, 0.6414, 0.1123, 0.6385, 0.1173, 0.6275, 0.1252, 0.6354, 0.127, 0.6424, 0.1231, 0.6414, 0.1252, 0.6354, 0.1285, 0.64, 0.1294, 0.643, 0.127, 0.6424, 0.1285, 0.64, 0.1303, 0.6402, 0.1303, 0.6432, 0.1294, 0.643, 0.1303, 0.6402, 0.1312, 0.6411, 0.1303, 0.6432, 0.1312, 0.6411, 0.1333, 0.6385, 0.1323, 0.6437, 0.1323, 0.6437, 0.1333, 0.6385, 0.1406, 0.6282, 0.1368, 0.6449, 0.1396, 0.6456, 0.1368, 0.6449, 0.1406, 0.6282, 0.1464, 0.6301, 0.1436, 0.647, 0.1396, 0.6456, 0.1464, 0.6301, 0.1458, 0.6426, 0.144, 0.6449, 0.1616, 0.7885, 0.1581, 0.7773, 0.1596, 0.778, 0.1623, 0.7872, 0.146, 0.6476, 0.1452, 0.6475, 0.1452, 0.6462, 0.1457, 0.6448, 0.1459, 0.6449, 0.1478, 0.648, 0.146, 0.6476, 0.1459, 0.6449, 0.147, 0.6428, 0.1529, 0.6492, 0.1478, 0.648, 0.147, 0.6428, 0.1551, 0.6323, 0.1625, 0.6517, 0.1529, 0.6492, 0.1551, 0.6323, 0.1666, 0.6374, 0.175, 0.655, 0.1625, 0.6517, 0.1666, 0.6374, 0.1795, 0.6302, 0.2011, 0.6618, 0.175, 0.655, 0.1795, 0.6302, 0.2069, 0.6217, 0.2537, 0.6755, 0.2011, 0.6618, 0.2069, 0.6217, 0.2563, 0.6116, 0.4997, 0.285, 0.5343, 0.2803, 0.5409, 0.298, 0.5193, 0.3276, 0.4403, 0.2916, 0.4997, 0.285, 0.5193, 0.3276, 0.4905, 0.437, 0.6589, 0.2613, 0.6811, 0.2579, 0.6834, 0.2798, 0.6616, 0.2852, 0.6811, 0.2579, 0.7024, 0.2546, 0.7045, 0.2713, 0.6834, 0.2798, 0.7024, 0.2546, 0.7178, 0.2523, 0.7196, 0.2643, 0.7045, 0.2713, 0.7178, 0.2523, 0.729, 0.2505, 0.7305, 0.259, 0.7196, 0.2643, 0.729, 0.2505, 0.7374, 0.2492, 0.7381, 0.2551, 0.7305, 0.259, 0.7374, 0.2492, 0.7425, 0.2485, 0.7424, 0.2521, 0.7381, 0.2551, 0.7425, 0.2485, 0.745, 0.2481, 0.745, 0.2531, 0.7424, 0.2521, 0.745, 0.2481, 0.7464, 0.2479, 0.7469, 0.2532, 0.745, 0.2531, 0.7464, 0.2479, 0.7474, 0.2477, 0.748, 0.253, 0.7469, 0.2532, 0.7474, 0.2477, 0.7486, 0.2476, 0.7492, 0.2526, 0.748, 0.253, 0.7486, 0.2476, 0.7508, 0.2478, 0.7521, 0.2524, 0.7492, 0.2526, 0.8283, 0.2373, 0.9697, 0.21, 0.8832, 0.425, 0.8192, 0.2898, 0.7743, 0.2463, 0.8283, 0.2373, 0.8192, 0.2898, 0.7728, 0.2629, 0.3882, 0.5997, 0.394, 0.5897, 0.4032, 0.5936, 0.393, 0.6001, 0.3873, 0.6021, 0.3882, 0.5997, 0.393, 0.6001, 0.39, 0.6023, 0.2836, 0.6901, 0.3385, 0.6443, 0.3825, 0.6571, 0.3622, 0.7084, 0.3385, 0.6443, 0.3725, 0.6159, 0.3853, 0.6202, 0.3825, 0.6571, 0.3725, 0.6159, 0.3819, 0.6078, 0.3858, 0.6102, 0.3853, 0.6202, 0.4154, 0.5692, 0.4424, 0.5124, 0.4759, 0.5667, 0.4217, 0.579, 0.3819, 0.6078, 0.3839, 0.6063, 0.3859, 0.6076, 0.3858, 0.6102, 0.394, 0.5897, 0.4154, 0.5692, 0.4217, 0.579, 0.4032, 0.5936, 0.4329, 0.6212, 0.4217, 0.579, 0.4759, 0.5667, 0.4594, 0.6592, 0.4026, 0.6132, 0.4032, 0.5936, 0.4217, 0.579, 0.4329, 0.6212, 0.3924, 0.6081, 0.393, 0.6001, 0.4032, 0.5936, 0.4026, 0.6132, 0.3898, 0.6066, 0.39, 0.6023, 0.393, 0.6001, 0.3924, 0.6081, 0.3859, 0.6076, 0.3898, 0.6066, 0.3924, 0.6081, 0.3858, 0.6102, 0.3858, 0.6102, 0.3924, 0.6081, 0.4026, 0.6132, 0.3853, 0.6202, 0.3853, 0.6202, 0.4026, 0.6132, 0.4329, 0.6212, 0.3825, 0.6571, 0.3825, 0.6571, 0.4329, 0.6212, 0.4594, 0.6592, 0.3622, 0.7084, 0.6724, 0.6002, 0.6729, 0.5975, 0.6746, 0.5993, 0.6744, 0.6005, 0.6904, 0.6086, 0.6927, 0.6009, 0.7177, 0.6074, 0.7168, 0.6194, 0.6805, 0.6033, 0.6821, 0.6007, 0.6927, 0.6009, 0.6904, 0.6086, 0.6786, 0.6021, 0.6794, 0.6007, 0.6821, 0.6007, 0.6805, 0.6033, 0.5668, 0.557, 0.6069, 0.5302, 0.6403, 0.5661, 0.6262, 0.5835, 0.6262, 0.5835, 0.6403, 0.5661, 0.666, 0.5905, 0.6624, 0.5972, 0.6624, 0.5972, 0.666, 0.5905, 0.6729, 0.5975, 0.6724, 0.6002, 0.7168, 0.6194, 0.7177, 0.6074, 0.7664, 0.5921, 0.7658, 0.6536, 0.7011, 0.5586, 0.713, 0.5124, 0.7664, 0.5921, 0.7177, 0.6074, 0.6822, 0.5863, 0.7011, 0.5586, 0.7177, 0.6074, 0.6927, 0.6009, 0.6782, 0.596, 0.6822, 0.5863, 0.6927, 0.6009, 0.6821, 0.6007, 0.6773, 0.5983, 0.6782, 0.596, 0.6821, 0.6007, 0.6794, 0.6007, 0.6746, 0.5993, 0.6729, 0.5975, 0.6782, 0.596, 0.6773, 0.5983, 0.6729, 0.5975, 0.666, 0.5905, 0.6822, 0.5863, 0.6782, 0.596, 0.666, 0.5905, 0.6403, 0.5661, 0.7011, 0.5586, 0.6822, 0.5863, 0.6403, 0.5661, 0.6069, 0.5302, 0.713, 0.5124, 0.7011, 0.5586, 0.7686, 0.2269, 0.8003, 0.1891, 0.8283, 0.2373, 0.7743, 0.2463, 0.8003, 0.1891, 0.8163, 0.04407, 0.9697, 0.21, 0.8283, 0.2373, 0.7658, 0.6536, 0.7664, 0.5921, 0.8527, 0.5446, 0.4759, 0.5667, 0.4424, 0.5124, 0.5664, 0.5923, 0.4759, 0.5667, 0.5664, 0.5923, 0.4594, 0.6592, 0.7664, 0.5921, 0.713, 0.5124, 0.8527, 0.5446, 0.774, 0.2465, 0.7619, 0.251, 0.7584, 0.2468, 0.7626, 0.241, 0.7584, 0.2468, 0.7619, 0.251, 0.754, 0.2508, 0.7533, 0.2474, 0.7508, 0.2478, 0.7507, 0.2429, 0.7545, 0.2437, 0.7533, 0.2474, 0.7521, 0.2524, 0.7508, 0.2478, 0.7533, 0.2474, 0.754, 0.2508, 0.7626, 0.241, 0.7584, 0.2468, 0.7533, 0.2474, 0.7545, 0.2437, 0.7478, 0.2426, 0.7507, 0.2429, 0.7508, 0.2478, 0.7486, 0.2476, 0.7464, 0.2424, 0.7478, 0.2426, 0.7486, 0.2476, 0.7474, 0.2477, 0.7453, 0.2426, 0.7464, 0.2424, 0.7474, 0.2477, 0.7464, 0.2479, 0.7436, 0.2433, 0.7453, 0.2426, 0.7464, 0.2479, 0.745, 0.2481, 0.7413, 0.2449, 0.7436, 0.2433, 0.745, 0.2481, 0.7425, 0.2485, 0.7363, 0.2435, 0.7413, 0.2449, 0.7425, 0.2485, 0.7374, 0.2492, 0.7278, 0.242, 0.7363, 0.2435, 0.7374, 0.2492, 0.729, 0.2505, 0.7159, 0.2403, 0.7278, 0.242, 0.729, 0.2505, 0.7178, 0.2523, 0.6995, 0.2381, 0.7159, 0.2403, 0.7178, 0.2523, 0.7024, 0.2546, 0.6768, 0.2364, 0.6995, 0.2381, 0.7024, 0.2546, 0.6811, 0.2579, 0.6543, 0.2378, 0.6768, 0.2364, 0.6811, 0.2579, 0.6589, 0.2613, 0.4514, 0.1428, 0.5071, 0.2403, 0.4997, 0.285, 0.4403, 0.2916, 0.5071, 0.2403, 0.5376, 0.2623, 0.5343, 0.2803, 0.4997, 0.285, 0.2251, 0.7327, 0.1867, 0.6996, 0.2011, 0.6618, 0.2537, 0.6755, 0.1867, 0.6996, 0.1669, 0.6788, 0.175, 0.655, 0.2011, 0.6618, 0.1669, 0.6788, 0.1591, 0.6662, 0.1625, 0.6517, 0.175, 0.655, 0.1591, 0.6662, 0.1467, 0.6651, 0.1529, 0.6492, 0.1625, 0.6517, 0.1467, 0.6651, 0.145, 0.652, 0.1478, 0.648, 0.1529, 0.6492, 0.145, 0.652, 0.1448, 0.6498, 0.146, 0.6476, 0.1478, 0.648, 0.1448, 0.6498, 0.1445, 0.6499, 0.1452, 0.6475, 0.146, 0.6476, 0.1445, 0.6499, 0.1435, 0.6518, 0.1436, 0.647, 0.1445, 0.6473, 0.1452, 0.6475, 0.1435, 0.6518, 0.138, 0.6627, 0.1396, 0.6456, 0.1436, 0.647, 0.138, 0.6627, 0.1319, 0.6614, 0.1368, 0.6449, 0.1396, 0.6456, 0.1307, 0.6489, 0.1323, 0.6437, 0.1368, 0.6449, 0.1319, 0.6614, 0.1301, 0.6456, 0.1303, 0.6432, 0.1323, 0.6437, 0.1307, 0.6489, 0.1301, 0.6456, 0.1288, 0.6458, 0.1294, 0.643, 0.1303, 0.6432, 0.1288, 0.6458, 0.1271, 0.6452, 0.127, 0.6424, 0.1294, 0.643, 0.1271, 0.6452, 0.122, 0.6476, 0.1231, 0.6414, 0.127, 0.6424, 0.122, 0.6476, 0.1112, 0.6506, 0.1123, 0.6385, 0.1231, 0.6414, 0.1112, 0.6506, 0.09007, 0.6567, 0.09485, 0.6339, 0.1123, 0.6385, 0.09007, 0.6567, 0.05926, 0.6642, 0.06445, 0.6259, 0.09485, 0.6339, 0.05926, 0.6642, 0.0002137, 0.6844, 0.0002138, 0.6088, 0.06445, 0.6259, 0.5833, 0.2619, 0.596, 0.2556, 0.6003, 0.2704, 0.5865, 0.2725, 0.596, 0.2556, 0.6125, 0.2496, 0.6172, 0.2678, 0.6003, 0.2704, 0.6125, 0.2496, 0.6331, 0.2422, 0.6384, 0.2645, 0.6172, 0.2678, 0.6331, 0.2422, 0.6543, 0.2378, 0.6589, 0.2613, 0.6384, 0.2645, 0.3638, 0.8179, 0.3641, 0.8187, 0.3636, 0.8187, 0.3634, 0.8184, 0.3716, 0.8069, 0.3728, 0.8177, 0.3659, 0.8186, 0.3648, 0.8165, 0.4233, 0.7104, 0.4558, 0.7883, 0.3986, 0.8144, 0.3939, 0.7746, 0.3632, 0.8186, 0.3633, 0.8189, 0.363, 0.8198, 0.3623, 0.8186, 0.356, 0.8208, 0.3613, 0.8249, 0.3487, 0.8463, 0.3225, 0.8313, 0.3648, 0.8165, 0.3659, 0.8186, 0.3641, 0.8187, 0.3638, 0.8179, 0.3633, 0.8186, 0.3633, 0.8187, 0.3633, 0.8189, 0.3632, 0.8186, 0.3939, 0.7746, 0.3986, 0.8144, 0.3728, 0.8177, 0.3716, 0.8069, 0.3623, 0.8186, 0.363, 0.8198, 0.3613, 0.8249, 0.356, 0.8208, 0.3225, 0.8313, 0.3487, 0.8463, 0.3177, 0.8927, 0.2568, 0.8564, 0.3635, 0.8187, 0.3637, 0.819, 0.3633, 0.8189, 0.3633, 0.8187, 0.3637, 0.819, 0.3646, 0.8199, 0.363, 0.8198, 0.3633, 0.8189, 0.3646, 0.8199, 0.368, 0.8236, 0.3613, 0.8249, 0.363, 0.8198, 0.368, 0.8236, 0.381, 0.8425, 0.3487, 0.8463, 0.3613, 0.8249, 0.381, 0.8425, 0.42, 0.8927, 0.3177, 0.8927, 0.3487, 0.8463, 0.3986, 0.8144, 0.4558, 0.7883, 0.42, 0.8927, 0.381, 0.8425, 0.3728, 0.8177, 0.3986, 0.8144, 0.381, 0.8425, 0.368, 0.8236, 0.3659, 0.8186, 0.3728, 0.8177, 0.368, 0.8236, 0.3646, 0.8199, 0.3641, 0.8187, 0.3659, 0.8186, 0.3646, 0.8199, 0.3637, 0.819, 0.3636, 0.8187, 0.3641, 0.8187, 0.3637, 0.819, 0.3635, 0.8187, 0.6359, 0.8953, 0.6348, 0.8962, 0.6342, 0.8961, 0.6342, 0.8946, 0.6343, 0.8967, 0.6343, 0.8968, 0.6341, 0.8967, 0.6343, 0.8967, 0.675, 0.8679, 0.6434, 0.8895, 0.6347, 0.8885, 0.6383, 0.8662, 0.6342, 0.8974, 0.632, 0.9022, 0.6295, 0.8985, 0.6333, 0.8969, 0.6179, 0.9344, 0.5898, 0.9998, 0.5668, 0.9374, 0.6094, 0.9097, 0.6348, 0.8962, 0.6344, 0.8966, 0.6343, 0.8965, 0.6342, 0.8961, 0.6434, 0.8895, 0.6359, 0.8953, 0.6342, 0.8946, 0.6347, 0.8885, 0.7387, 0.8389, 0.675, 0.8679, 0.6383, 0.8662, 0.6633, 0.8169, 0.6343, 0.8968, 0.6342, 0.8974, 0.6333, 0.8969, 0.6341, 0.8967, 0.632, 0.9022, 0.6179, 0.9344, 0.6094, 0.9097, 0.6295, 0.8985, 0.6342, 0.8966, 0.6343, 0.8967, 0.6341, 0.8967, 0.634, 0.8964, 0.634, 0.8964, 0.6341, 0.8967, 0.6333, 0.8969, 0.6331, 0.8957, 0.6331, 0.8957, 0.6333, 0.8969, 0.6295, 0.8985, 0.6292, 0.8927, 0.6292, 0.8927, 0.6295, 0.8985, 0.6094, 0.9097, 0.6142, 0.8809, 0.6142, 0.8809, 0.6094, 0.9097, 0.5668, 0.9374, 0.5698, 0.8444, 0.6383, 0.8662, 0.6142, 0.8809, 0.5698, 0.8444, 0.6633, 0.8169, 0.6347, 0.8885, 0.6292, 0.8927, 0.6142, 0.8809, 0.6383, 0.8662, 0.6342, 0.8946, 0.6331, 0.8957, 0.6292, 0.8927, 0.6347, 0.8885, 0.6342, 0.8961, 0.634, 0.8964, 0.6331, 0.8957, 0.6342, 0.8946, 0.6343, 0.8965, 0.6342, 0.8966, 0.634, 0.8964, 0.6342, 0.8961, 0.7387, 0.8389, 0.6633, 0.8169, 0.6896, 0.7091, 0.4233, 0.7104, 0.5588, 0.7698, 0.4558, 0.7883, 0.4558, 0.7883, 0.5588, 0.7698, 0.42, 0.8927, 0.6633, 0.8169, 0.5698, 0.8444, 0.6896, 0.7091, 0.0002137, 0.3552, 0.2287, 0.2298, 0.2399, 0.3073, 0.2483, 0.3853, 0.3747, 0.2918, 0.2399, 0.3073, 0.2287, 0.2298, 0.3673, 0.1972, 0.3989, 0.3851, 0.2483, 0.3853, 0.2399, 0.3073, 0.3747, 0.2918, 0.4514, 0.1428, 0.4403, 0.2916, 0.3747, 0.2918, 0.3673, 0.1972, 0.4403, 0.2916, 0.4905, 0.437, 0.3989, 0.3851, 0.3747, 0.2918, 0.122, 0.6476, 0.1269, 0.6515, 0.1231, 0.6508, 0.1211, 0.65, 0.1269, 0.6515, 0.1206, 0.662, 0.1203, 0.6543, 0.1231, 0.6508, 0.1203, 0.6543, 0.1182, 0.6505, 0.1211, 0.65, 0.1231, 0.6508, 0.1311, 0.6222, 0.1267, 0.6289, 0.1239, 0.6311, 0.1173, 0.6275, 0.1252, 0.6354, 0.1256, 0.6323, 0.1239, 0.6311, 0.1173, 0.6275, 0.1252, 0.6354, 0.1256, 0.6323, 0.1272, 0.6326, 0.1313, 0.6342, 0.1313, 0.6342, 0.1272, 0.6326, 0.1267, 0.6289, 0.1311, 0.6222, 0.1267, 0.6289, 0.1272, 0.6326, 0.1256, 0.6323, 0.1239, 0.6311, 0.6343, 0.8967, 0.6342, 0.8966, 0.6343, 0.8966, 0.6343, 0.8966, 0.6343, 0.8965, 0.6344, 0.8966, 0.6344, 0.8966, 0.6343, 0.8966, 0.6344, 0.8966, 0.6344, 0.8966, 0.6343, 0.8966, 0.6344, 0.8966, 0.6343, 0.8967, 0.6343, 0.8967, 0.6343, 0.8966, 0.6343, 0.8967, 0.6344, 0.8966, 0.6343, 0.8967, 0.6343, 0.8967, 0.6343, 0.8966, 0.6342, 0.8966, 0.6343, 0.8965, 0.6343, 0.8966, 0.6343, 0.8966, 0.6343, 0.8967, 0.6343, 0.8967, 0.6343, 0.8967, 0.6343, 0.8967, 0.6343, 0.8967, 0.6343, 0.8966, 0.6343, 0.8966, 0.6343, 0.8966, 0.6344, 0.8966, 0.6343, 0.8966, 0.6343, 0.8967, 0.3635, 0.8187, 0.3634, 0.8186, 0.3634, 0.8186, 0.3636, 0.8187, 0.3633, 0.8187, 0.3634, 0.8186, 0.3634, 0.8186, 0.3635, 0.8187, 0.3636, 0.8187, 0.3634, 0.8186, 0.3634, 0.8186, 0.3634, 0.8184, 0.3633, 0.8186, 0.3633, 0.8186, 0.3634, 0.8186, 0.3633, 0.8187, 0.3633, 0.8185, 0.3634, 0.8184, 0.3634, 0.8186, 0.3634, 0.8186, 0.3633, 0.8186, 0.3633, 0.8185, 0.3634, 0.8186, 0.3634, 0.8186, 0.3633, 0.8186, 0.3633, 0.8186, 0.3634, 0.8186, 0.3633, 0.8186, 0.3633, 0.8186, 0.3634, 0.8186, 0.3634, 0.8186, 0.3634, 0.8186, 0.3634, 0.8186, 0.3634, 0.8186, 0.3634, 0.8186, 0.384, 0.605, 0.3852, 0.6032, 0.3859, 0.6038, 0.3848, 0.605, 0.3898, 0.6066, 0.3859, 0.6076, 0.3861, 0.6064, 0.3887, 0.6055, 0.3839, 0.6063, 0.384, 0.605, 0.3848, 0.605, 0.3846, 0.6057, 0.3852, 0.6032, 0.3873, 0.6021, 0.3872, 0.6032, 0.3859, 0.6038, 0.3873, 0.6021, 0.39, 0.6023, 0.3884, 0.6033, 0.3872, 0.6032, 0.3859, 0.6076, 0.3839, 0.6063, 0.3846, 0.6057, 0.3861, 0.6064, 0.39, 0.6023, 0.3898, 0.6066, 0.3887, 0.6055, 0.3884, 0.6033, 0.3861, 0.6064, 0.3846, 0.6057, 0.3852, 0.6054, 0.3862, 0.6055, 0.3884, 0.6033, 0.3887, 0.6055, 0.3875, 0.6048, 0.3877, 0.6037, 0.3846, 0.6057, 0.3848, 0.605, 0.3854, 0.6049, 0.3852, 0.6054, 0.3859, 0.6038, 0.3872, 0.6032, 0.387, 0.6037, 0.3862, 0.6041, 0.3887, 0.6055, 0.3861, 0.6064, 0.3862, 0.6055, 0.3875, 0.6048, 0.3872, 0.6032, 0.3884, 0.6033, 0.3877, 0.6037, 0.387, 0.6037, 0.3848, 0.605, 0.3859, 0.6038, 0.3862, 0.6041, 0.3854, 0.6049, 0.387, 0.6037, 0.3877, 0.6037, 0.3875, 0.6048, 0.3862, 0.6055, 0.3852, 0.6054, 0.3854, 0.6049, 0.3862, 0.6041, 0.6773, 0.5983, 0.6771, 0.6, 0.6758, 0.6, 0.6746, 0.5993, 0.6769, 0.6022, 0.6751, 0.6013, 0.676, 0.601, 0.677, 0.6014, 0.6786, 0.6021, 0.6778, 0.6015, 0.678, 0.601, 0.6794, 0.6007, 0.6751, 0.6013, 0.6744, 0.6005, 0.6754, 0.6006, 0.676, 0.601, 0.6794, 0.6007, 0.678, 0.601, 0.6771, 0.6, 0.6773, 0.5983, 0.6786, 0.6021, 0.6769, 0.6022, 0.677, 0.6014, 0.6778, 0.6015, 0.6746, 0.5993, 0.6758, 0.6, 0.6754, 0.6006, 0.6744, 0.6005, 0.6778, 0.6015, 0.677, 0.6014, 0.676, 0.601, 0.6754, 0.6006, 0.6758, 0.6, 0.6771, 0.6, 0.678, 0.601, 0.7738, 0.7702, 0.7743, 0.7705, 0.7677, 0.7652, 0.7783, 0.7673, 0.04035, 0.7927, 0.04744, 0.7976, 0.03115, 0.8023, 0.04027, 0.7925, 0.07087, 0.7747, 0.07202, 0.8483, 0.04744, 0.7976, 0.04035, 0.7927, 0.7397, 0.7803, 0.7391, 0.7091, 0.7677, 0.7652, 0.7743, 0.7705, 0.7998, 0.7853, 0.7397, 0.7803, 0.7743, 0.7705, 0.7738, 0.7702, 0.0002137, 0.8483, 0.004272, 0.7791, 0.04027, 0.7925, 0.03115, 0.8023, 0.004272, 0.7791, 0.07087, 0.7747, 0.04035, 0.7927, 0.04027, 0.7925, 0.7391, 0.7091, 0.8187, 0.7091, 0.7783, 0.7673, 0.7677, 0.7652, 0.1708, 0.7776, 0.1653, 0.7885, 0.1645, 0.7873, 0.1694, 0.7783, 0.1284, 0.7754, 0.1576, 0.7747, 0.1381, 0.7776, 0.1376, 0.778, 0.09166, 0.7852, 0.09944, 0.7876, 0.1242, 0.7747, 0.1209, 0.7751, 0.08835, 0.7878, 0.08822, 0.783, 0.09124, 0.7747, 0.0892, 0.7834, 0.1644, 0.7747, 0.1708, 0.7776, 0.1694, 0.7783, 0.1645, 0.7763, 0.1694, 0.7783, 0.1645, 0.7873, 0.1623, 0.7872, 0.1596, 0.778, 0.1645, 0.7763, 0.1458, 0.6426, 0.1457, 0.6439, 0.1457, 0.6448, 0.1452, 0.6462, 0.1452, 0.6475, 0.1445, 0.6473, 0.1436, 0.647, 0.144, 0.6449, 0.1653, 0.7885, 0.1616, 0.7885, 0.1623, 0.7872, 0.1645, 0.7873, 0.1581, 0.7773, 0.1644, 0.7747, 0.1645, 0.7763, 0.1596, 0.778, 0.09944, 0.7876, 0.1055, 0.7787, 0.1278, 0.7764, 0.1242, 0.7747, 0.1192, 0.7752, 0.1278, 0.7764, 0.1055, 0.7787, 0.1065, 0.7852, 0.1209, 0.7751, 0.1242, 0.7747, 0.1278, 0.7764, 0.1192, 0.7752, 0.1065, 0.7852, 0.09166, 0.7852, 0.09944, 0.7876, 0.1055, 0.7787, 0.1209, 0.7751, 0.1192, 0.7752, 0.1065, 0.7852, 0.09166, 0.7852, 0.08106, 0.808, 0.07245, 0.8131, 0.0892, 0.7834, 0.09124, 0.7747, 0.07456, 0.8213, 0.08835, 0.7878, 0.0892, 0.7834, 0.07245, 0.8131, 0.07456, 0.8059, 0.07456, 0.8213, 0.07245, 0.8131, 0.08106, 0.808, 0.08822, 0.783, 0.07456, 0.8059, 0.08106, 0.808, 0.09124, 0.7747, 0.08835, 0.7878, 0.07456, 0.8213, 0.07456, 0.8059, 0.08822, 0.783, 0.1381, 0.7776, 0.1576, 0.7747, 0.1576, 0.7831, 0.1384, 0.7791, 0.1284, 0.7754, 0.1376, 0.778, 0.1378, 0.7787, 0.1282, 0.7807, 0.1376, 0.778, 0.1381, 0.7776, 0.1384, 0.7791, 0.1378, 0.7787, 0.1384, 0.7791, 0.1576, 0.7831, 0.1282, 0.7807, 0.1378, 0.7787])
me_plane_001.materials.append(mat_material_001)
me_plane_001.use_remesh_preserve_volume = False
me_plane_001.use_remesh_preserve_attributes = False
me_plane_001.use_mirror_vertex_groups = False
me_plane_001.use_paint_bone_selection = False
me_plane_001.use_paint_mask = True
me_plane_001.update()
me_cube_001 = bpy.data.meshes.new('Cube.001')
me_cube_001.from_pydata([(-1.0, -1.0, -1.0), (-1.0, -1.0, 1.0), (-1.0, 1.0, -1.0), (-1.0, 1.0, 1.0), (1.0, -1.0, -1.0), (1.0, -1.0, 1.0), (1.0, 1.0, -1.0), (1.0, 1.0, 1.0), (-1.0, 5.28, 1.0), (-1.0, 5.28, -1.0), (1.0, 5.28, 1.0), (1.0, 5.28, -1.0), (-0.363, 7.583, 1.0), (-0.363, 7.583, -1.0), (1.051, 6.168, 1.0), (1.051, 6.168, -1.0), (2.627, 9.047, 1.0), (2.627, 9.047, -1.0), (2.627, 7.047, 1.0), (2.627, 7.047, -1.0), (6.253, -1.0, -1.0), (6.253, -1.0, 1.0), (6.253, 1.0, -1.0), (6.253, 1.0, 1.0), (4.253, -1.0, -1.0), (4.253, -1.0, 1.0), (4.253, 1.0, -1.0), (4.253, 1.0, 1.0), (6.253, 5.28, 1.0), (6.253, 5.28, -1.0), (4.253, 5.28, 1.0), (4.253, 5.28, -1.0), (5.616, 7.583, 1.0), (5.616, 7.583, -1.0), (4.202, 6.168, 1.0), (4.202, 6.168, -1.0)], [], [(1, 3, 2, 0), (7, 6, 11, 10), (7, 5, 4, 6), (5, 1, 0, 4), (0, 2, 6, 4), (5, 7, 3, 1), (10, 11, 15, 14), (6, 2, 9, 11), (3, 7, 10, 8), (2, 3, 8, 9), (15, 13, 17, 19), (9, 8, 12, 13), (11, 9, 13, 15), (8, 10, 14, 12), (12, 14, 18, 16), (14, 15, 19, 18), (13, 12, 16, 17), (21, 20, 22, 23), (27, 30, 31, 26), (27, 26, 24, 25), (25, 24, 20, 21), (20, 24, 26, 22), (25, 21, 23, 27), (30, 34, 35, 31), (26, 31, 29, 22), (23, 28, 30, 27), (22, 29, 28, 23), (34, 18, 19, 35), (29, 33, 32, 28), (31, 35, 33, 29), (28, 32, 34, 30), (35, 19, 17, 33), (33, 17, 16, 32), (32, 16, 18, 34)])
_uv = me_cube_001.uv_layers.new(name='UVMap')
_uv.uv.foreach_set('vector', [0.02289, 0.01435, 0.1078, 0.01508, 0.1082, 0.1012, 0.02215, 0.09925, 0.09798, 0.2777, 0.1063, 0.1884, 0.3219, 0.1922, 0.3144, 0.3113, 0.09798, 0.2777, 0.01146, 0.2681, 0.01907, 0.1834, 0.1063, 0.1884, 0.09743, 0.561, 8.754e-05, 0.561, 8.754e-05, 0.4637, 0.09743, 0.4637, 0.02215, 0.09925, 0.1082, 0.1012, 0.1063, 0.1884, 0.01907, 0.1834, 0.01146, 0.2681, 0.09798, 0.2777, 0.08453, 0.365, 8.754e-05, 0.353, 0.3144, 0.3113, 0.3219, 0.1922, 0.3775, 0.1857, 0.3722, 0.3279, 0.1063, 0.1884, 0.1082, 0.1012, 0.2933, 0.09374, 0.3219, 0.1922, 0.08453, 0.365, 0.09798, 0.2777, 0.3144, 0.3113, 0.2685, 0.4004, 0.1082, 0.1012, 0.1078, 0.01508, 0.2861, 0.008708, 0.2933, 0.09374, 0.3775, 0.1857, 0.3826, 0.07974, 0.5099, 0.07586, 0.5057, 0.2008, 0.2933, 0.09374, 0.2861, 0.008708, 0.3821, 0.0006879, 0.3826, 0.07974, 0.3219, 0.1922, 0.2933, 0.09374, 0.3826, 0.07974, 0.3775, 0.1857, 0.2685, 0.4004, 0.3144, 0.3113, 0.3722, 0.3279, 0.3469, 0.439, 0.3469, 0.439, 0.3722, 0.3279, 0.501, 0.3389, 0.4968, 0.4635, 0.3722, 0.3279, 0.3775, 0.1857, 0.5057, 0.2008, 0.501, 0.3389, 0.3826, 0.07974, 0.3821, 0.0006879, 0.5124, 8.754e-05, 0.5099, 0.07586, 0.9999, 0.0472, 0.9949, 0.132, 0.909, 0.1282, 0.9152, 0.04223, 0.9073, 0.3049, 0.6891, 0.3239, 0.6897, 0.2046, 0.905, 0.2153, 0.9073, 0.3049, 0.905, 0.2153, 0.9924, 0.2161, 0.9943, 0.3012, 0.0976, 0.561, 0.0976, 0.4637, 0.1949, 0.4637, 0.1949, 0.561, 0.9949, 0.132, 0.9924, 0.2161, 0.905, 0.2153, 0.909, 0.1282, 0.9943, 0.3012, 0.9999, 0.3866, 0.9149, 0.3929, 0.9073, 0.3049, 0.6891, 0.3239, 0.6303, 0.3366, 0.6346, 0.1943, 0.6897, 0.2046, 0.905, 0.2153, 0.6897, 0.2046, 0.7248, 0.1082, 0.909, 0.1282, 0.9149, 0.3929, 0.7289, 0.4158, 0.6891, 0.3239, 0.9073, 0.3049, 0.909, 0.1282, 0.7248, 0.1082, 0.7377, 0.02389, 0.9152, 0.04223, 0.6303, 0.3366, 0.501, 0.3389, 0.5057, 0.2008, 0.6346, 0.1943, 0.7248, 0.1082, 0.6367, 0.08829, 0.6424, 0.00944, 0.7377, 0.02389, 0.6897, 0.2046, 0.6346, 0.1943, 0.6367, 0.08829, 0.7248, 0.1082, 0.7289, 0.4158, 0.6481, 0.4491, 0.6303, 0.3366, 0.6891, 0.3239, 0.6346, 0.1943, 0.5057, 0.2008, 0.5099, 0.07586, 0.6367, 0.08829, 0.6367, 0.08829, 0.5099, 0.07586, 0.5124, 8.754e-05, 0.6424, 0.00944, 0.6481, 0.4491, 0.4968, 0.4635, 0.501, 0.3389, 0.6303, 0.3366])
me_cube_001.materials.append(mat_material_002)
me_cube_001.use_remesh_preserve_volume = False
me_cube_001.use_remesh_preserve_attributes = False
me_cube_001.use_mirror_vertex_groups = False
me_cube_001.use_paint_bone_selection = False
me_cube_001.use_paint_mask = True
me_cube_001.update()
arm_armature = bpy.data.armatures.new('Armature')  # bones are not reproduced

# ---- objects
ob_armature = bpy.data.objects.new('Armature', arm_armature)
ob_plane = bpy.data.objects.new('Plane', me_plane_001)
ob_cube = bpy.data.objects.new('Cube', me_cube_001)
ob_point = bpy.data.objects.new('Point', light_point)
ob_camera = bpy.data.objects.new('Camera', cam_camera)

# ---- transforms, parenting, visibility, modifiers, constraints
ob_armature.location = (-1.487, 3.817, 3.83)
ob_armature.rotation_euler = (1.37, 2.176e-16, 1.778e-16)
ob_armature.scale = (4.234, 4.234, 4.234)
ob_armature.show_in_front = True
ob_armature.lineart.crease_threshold = 0.0
ob_plane.parent = ob_armature
ob_plane.matrix_parent_inverse = Matrix(((0.2362, 0.0, 0.0, 0.3513), (4.2e-17, 0.04707, 0.2315, -1.066), (5.14e-17, -0.2315, 0.04707, 0.7033), (0.0, 0.0, 0.0, 1.0)))
ob_plane.location = (-0.5064, -2.025, 4.946)
ob_plane.rotation_euler = (-0.0, 1.571, 0.0)
ob_plane.scale = (0.3949, 0.3949, 0.3949)
ob_plane.lineart.crease_threshold = 0.0
_vg = ob_plane.vertex_groups.new(name='Bone')
for _i, _w in zip([8, 9, 12, 13, 16, 17, 18, 19, 20, 21, 22, 23, 24, 25, 26, 27, 28, 29, 30, 32, 33, 34, 36, 37, 38, 55, 88, 90, 91, 100, 101, 102, 103, 104, 105, 106, 107, 112, 122, 123, 124, 125, 126, 127, 128, 129, 138, 139, 142, 143, 146, 147, 148, 149, 150, 151, 152, 153, 154, 155, 156, 157, 158, 159, 160, 161, 162, 163, 164, 166, 167, 168, 185, 218, 220, 221, 230, 231, 232, 233, 234, 235, 236, 237, 242, 252, 253, 254, 255, 256, 257, 258, 259, 260, 262, 275, 290, 291, 292, 293, 294, 295, 319, 320, 321, 322, 323, 324, 325, 326, 327, 328, 333, 351], [0.05748, 0.03501, 0.1983, 0.1179, 0.8436, 0.6499, 0.1495, 0.06992, 0.9132, 0.8279, 0.5693, 0.4966, 0.9007, 0.825, 0.4778, 0.1292, 0.7695, 0.6331, 0.1336, 0.3517, 0.2258, 0.04502, 0.1942, 0.1099, 0.008262, 0.01568, 0.01075, 0.2843, 0.6591, 0.009589, 0.06944, 0.3534, 0.7012, 0.694, 0.3515, 0.1376, 0.06876, 0.1506, 0.03405, 0.2473, 0.6287, 0.5983, 0.2357, 0.08999, 0.04456, 0.08841, 0.05071, 0.02012, 0.1887, 0.1087, 0.8699, 0.7324, 0.2189, 0.05521, 0.9311, 0.8776, 0.6103, 0.5133, 0.9162, 0.8609, 0.4924, 0.124, 0.7903, 0.6643, 0.1293, 0.01574, 0.3599, 0.2189, 0.03202, 0.2659, 0.1312, 0.00884, 0.007852, 0.05528, 0.2927, 0.6845, 0.003458, 0.07295, 0.5641, 0.7764, 0.7338, 0.354, 0.1269, 0.07439, 0.1884, 0.04487, 0.3476, 0.6872, 0.629, 0.2302, 0.07919, 0.04747, 0.1169, 0.06274, 0.007818, 0.05291, 0.105, 0.4899, 0.1027, 0.7222, 0.2199, 0.06126, 0.8838, 0.9336, 0.9149, 0.7931, 0.3639, 0.2616, 0.1177, 0.07337, 0.05231, 0.01934, 0.009662, 0.008262]): _vg.add([_i], _w, 'REPLACE')
_vg = ob_plane.vertex_groups.new(name='Bone.001')
for _i, _w in zip([133, 134, 135, 137, 139, 140, 141, 142, 143, 144, 145, 146, 147, 148, 149, 151, 152, 153, 156, 170, 172, 218, 219, 220, 221, 228, 230, 231, 232, 233, 234, 242, 250, 251, 252, 253, 254, 255, 259, 290, 291, 317, 318, 332, 333, 369], [0.009592, 0.005563, 0.08474, 0.07901, 0.08288, 0.2412, 0.2884, 0.05449, 0.2345, 0.5941, 0.1331, 0.05055, 0.1839, 0.5419, 0.3709, 0.06015, 0.1511, 0.1058, 0.03026, 0.008481, 0.05294, 0.6878, 0.06262, 0.5028, 0.09347, 0.05774, 0.1742, 0.541, 0.3297, 0.1125, 0.02005, 0.6563, 0.07512, 0.2196, 0.6206, 0.5031, 0.1482, 0.03517, 0.7165, 0.06198, 0.02924, 0.01187, 0.04034, 0.06902, 0.09101, 0.01244]): _vg.add([_i], _w, 'REPLACE')
_vg = ob_plane.vertex_groups.new(name='Bone.008')
for _i, _w in zip([7, 11, 19, 23, 135, 136, 137, 140, 141, 144, 145, 148, 149, 152, 153, 170, 171, 172, 173, 174, 175, 176, 177, 178, 179, 180, 181, 182, 183, 184, 218, 219, 222, 223, 224, 225, 226, 230, 231, 232, 242, 250, 251, 252, 253, 254, 259, 290, 291, 317, 318, 332, 333, 334, 335, 336, 337, 338, 339, 340, 341, 342, 343, 344, 345, 346, 347, 348, 349, 350, 351, 367, 368, 369, 385, 386, 387, 388, 389, 390, 391], [0.01362, 0.02543, 0.006195, 0.009115, 0.06322, 0.01015, 0.09998, 0.1568, 0.3656, 0.2266, 0.7958, 0.176, 0.5131, 0.06846, 0.1076, 0.9156, 0.9791, 0.9183, 0.9946, 0.999, 0.9896, 0.9997, 0.9999, 0.999, 0.9999, 1.0, 0.9999, 1.0, 1.0, 1.0, 0.2179, 0.9234, 0.9872, 0.998, 0.9999, 1.0, 1.0, 0.0252, 0.04138, 0.03427, 0.03636, 0.02484, 0.07809, 0.09907, 0.08692, 0.03306, 0.09351, 0.2452, 0.07095, 0.07653, 0.1769, 0.6303, 0.7366, 0.9282, 0.9555, 0.9937, 0.9944, 0.9993, 0.9992, 0.9999, 0.9999, 0.9999, 0.9999, 0.9999, 0.9998, 0.9992, 0.9952, 0.9594, 0.733, 0.07946, 0.04949, 0.08045, 0.3411, 0.2677, 1.0, 1.0, 1.0, 1.0, 1.0, 1.0, 0.9999]): _vg.add([_i], _w, 'REPLACE')
_vg = ob_plane.vertex_groups.new(name='Bone.002')
for _i, _w in zip([0, 1, 2, 3, 4, 5, 6, 7, 8, 9, 10, 11, 12, 13, 14, 15, 16, 17, 71, 72, 73, 74, 75, 76, 77, 78, 79, 80, 81, 82, 83, 84, 85, 90, 91, 98, 99, 100, 101, 102, 108, 109, 110, 112, 114, 115, 116, 117, 118, 120, 121, 122, 129, 130, 131, 132, 133, 134, 135, 136, 137, 138, 139, 140, 141, 142, 143, 144, 145, 146, 147, 170, 201, 202, 203, 204, 205, 206, 207, 208, 209, 210, 211, 212, 218, 220, 221, 228, 229, 230, 231, 232, 238, 239, 240, 242, 244, 245, 246, 247, 250, 251, 252, 259, 293, 294, 295, 296, 297, 298, 299, 300, 312, 313, 314, 315, 316, 317, 318, 319, 332, 350, 368, 369, 370, 371, 372, 373, 374, 375, 376, 413, 414, 415, 416, 417, 418, 419, 420, 421, 422, 423, 424, 435, 436, 446, 447, 448, 449], [0.9605, 0.936, 0.9533, 0.9167, 0.872, 0.7725, 0.8546, 0.7077, 0.8974, 0.8287, 0.5237, 0.2361, 0.7232, 0.5995, 0.1398, 0.04478, 0.06871, 0.0631, 0.9259, 0.9053, 0.8541, 0.842, 0.8002, 0.7938, 0.7083, 0.6858, 0.1799, 0.2007, 0.1955, 0.364, 0.02326, 0.04584, 0.03882, 0.1896, 0.2206, 0.8656, 0.9096, 0.7153, 0.3268, 0.03186, 0.8793, 0.7265, 0.137, 0.1083, 0.8905, 0.8665, 0.7174, 0.1444, 0.02368, 0.8219, 0.6298, 0.2211, 0.06349, 0.9711, 0.9581, 0.9651, 0.9417, 0.8981, 0.8051, 0.8732, 0.7311, 0.915, 0.8637, 0.5582, 0.2576, 0.7459, 0.6368, 0.1454, 0.05449, 0.06215, 0.0551, 0.006807, 0.9377, 0.9333, 0.8813, 0.861, 0.8179, 0.8121, 0.7361, 0.7036, 0.1481, 0.1553, 0.1619, 0.3533, 0.008913, 0.1832, 0.2088, 0.896, 0.9356, 0.7507, 0.3339, 0.02385, 0.9082, 0.7556, 0.09491, 0.1033, 0.9174, 0.8953, 0.7475, 0.1028, 0.8544, 0.6649, 0.2247, 0.06271, 0.2207, 0.7383, 0.9131, 0.9636, 0.9694, 0.9258, 0.7692, 0.1452, 0.0824, 0.2721, 0.6616, 0.8416, 0.8615, 0.7117, 0.3391, 0.067, 0.1039, 0.08149, 0.0295, 0.1383, 0.1132, 0.1102, 0.05963, 0.06116, 0.07127, 0.06059, 0.006821, 0.9189, 0.9308, 0.905, 0.893, 0.9409, 0.9329, 0.9077, 0.9172, 0.01427, 0.01334, 0.01084, 0.01936, 0.007782, 0.01089, 0.01835, 0.003144, 0.01388, 0.01304]): _vg.add([_i], _w, 'REPLACE')
_vg = ob_plane.vertex_groups.new(name='Bone.003')
for _i, _w in zip([71, 72, 75, 76, 77, 79, 80, 81, 82, 83, 84, 85, 86, 87, 108, 109, 110, 111, 113, 115, 116, 117, 118, 201, 202, 205, 206, 207, 209, 210, 211, 212, 213, 214, 216, 217, 238, 239, 240, 241, 243, 245, 246, 247, 248, 298, 299, 300, 301, 302, 303, 304, 305, 306, 307, 370, 371, 372, 373, 374, 375, 376, 377, 413, 414, 415, 416, 417, 418, 419, 420, 421, 422, 423, 424, 425, 426, 427, 428, 435, 436, 438, 439, 440, 441, 442, 443, 444, 445, 446, 447, 448, 449], [0.04445, 0.03338, 0.1555, 0.1011, 0.03637, 0.7153, 0.3634, 0.0621, 0.01341, 0.9006, 0.7869, 0.004767, 0.9488, 0.9317, 0.02336, 0.09523, 0.2756, 0.825, 0.9092, 0.00777, 0.06917, 0.1427, 0.03127, 0.04535, 0.02862, 0.162, 0.1336, 0.03897, 0.8177, 0.6888, 0.05226, 0.006392, 0.9697, 0.87, 0.9863, 0.965, 0.02812, 0.1279, 0.316, 0.8677, 0.9371, 0.009727, 0.08121, 0.1359, 0.000147, 0.06054, 0.2112, 0.8258, 0.9725, 0.9923, 0.9762, 0.9638, 0.9051, 0.5651, 0.1043, 0.7839, 0.7012, 0.8562, 0.8099, 0.9033, 0.8889, 0.9509, 0.9352, 0.04051, 0.01808, 0.05658, 0.0538, 0.02706, 0.03369, 0.07048, 0.05622, 0.01873, 0.01749, 0.03751, 0.05, 0.8823, 0.8828, 0.9058, 0.908, 0.03289, 0.03748, 0.8907, 0.9175, 0.9065, 0.9081, 0.8573, 0.8895, 0.8833, 0.8832, 0.02418, 0.003893, 0.0182, 0.01709]): _vg.add([_i], _w, 'REPLACE')
_vg = ob_plane.vertex_groups.new(name='Bone.004')
for _i, _w in zip([4, 6, 72, 73, 74, 75, 76, 77, 78, 79, 80, 81, 82, 83, 84, 85, 86, 87, 97, 99, 108, 109, 110, 111, 113, 114, 115, 116, 117, 118, 119, 134, 136, 203, 204, 206, 207, 208, 209, 210, 211, 212, 214, 215, 217, 227, 238, 239, 240, 241, 243, 245, 246, 247, 248, 249, 300, 304, 305, 306, 307, 308, 309, 310, 311, 312, 313, 314, 315, 316, 370, 371, 372, 373, 374, 375, 377, 413, 415, 416, 421, 422, 423, 424, 425, 426, 427, 428, 429, 430, 431, 432, 433, 434, 435, 436, 437, 438, 439, 440, 441, 442, 443, 444, 445, 446, 447, 448, 449], [0.02276, 0.03171, 0.0292, 0.09269, 0.1092, 0.03202, 0.09874, 0.236, 0.277, 0.1039, 0.4341, 0.7389, 0.597, 0.06249, 0.1647, 0.9274, 0.02747, 0.05709, 0.9609, 0.001794, 0.06394, 0.1703, 0.5857, 0.1504, 0.07972, 0.01324, 0.07834, 0.2034, 0.7107, 0.9219, 0.9511, 0.004798, 0.01983, 0.07441, 0.09753, 0.05083, 0.2108, 0.2641, 0.01747, 0.1551, 0.7836, 0.6128, 0.1067, 0.97, 0.01081, 0.9914, 0.02904, 0.1118, 0.5884, 0.1156, 0.05582, 0.05649, 0.1649, 0.7603, 0.9566, 0.9895, 0.007119, 0.01916, 0.09428, 0.4264, 0.8921, 0.9846, 0.9944, 0.9955, 0.9916, 0.9039, 0.7064, 0.3125, 0.1185, 0.0341, 0.1022, 0.1878, 0.08381, 0.1285, 0.0004688, 0.0502, 0.03024, 0.002226, 0.011, 0.03736, 0.933, 0.9341, 0.9255, 0.9149, 0.1023, 0.1019, 0.08279, 0.0809, 0.9809, 0.9879, 0.9913, 0.9941, 0.9736, 0.9741, 0.9293, 0.9255, 0.957, 0.0958, 0.07265, 0.08217, 0.08079, 0.1233, 0.09624, 0.1015, 0.1016, 0.9282, 0.946, 0.9334, 0.9344]): _vg.add([_i], _w, 'REPLACE')
_vg = ob_plane.vertex_groups.new(name='Bone.006')
for _i, _w in zip([3, 4, 5, 6, 7, 8, 9, 10, 11, 12, 13, 14, 15, 16, 17, 18, 19, 20, 21, 22, 23, 25, 26, 40, 42, 88, 89, 90, 91, 98, 99, 100, 101, 102, 103, 104, 112, 114, 120, 121, 122, 123, 124, 125, 129, 137, 141, 153, 290, 291, 293, 316, 317, 318, 332, 333, 349, 350, 351, 367, 368, 369], [0.03291, 0.03298, 0.1094, 0.03532, 0.121, 0.01533, 0.1007, 0.2609, 0.3382, 0.0641, 0.25, 0.5458, 0.129, 0.06521, 0.238, 0.4677, 0.5586, 0.01147, 0.08748, 0.1652, 0.1499, 0.01193, 0.04838, 0.02456, 0.08348, 0.4708, 0.09632, 0.4868, 0.1024, 0.07316, 0.007188, 0.191, 0.5273, 0.4904, 0.1558, 0.04923, 0.6426, 0.0219, 0.09371, 0.2353, 0.5909, 0.5207, 0.1718, 0.05427, 0.6427, 0.03659, 0.03492, 0.01427, 0.3433, 0.09709, 0.004357, 0.01408, 0.09918, 0.2644, 0.08718, 0.07192, 0.07417, 0.1339, 0.1713, 0.05794, 0.1736, 0.2513]): _vg.add([_i], _w, 'REPLACE')
_vg = ob_plane.vertex_groups.new(name='Bone.007')
for _i, _w in zip([4, 5, 6, 7, 10, 11, 13, 14, 15, 17, 18, 19, 22, 23, 26, 40, 41, 42, 43, 44, 45, 46, 47, 48, 49, 50, 51, 52, 53, 54, 88, 89, 90, 92, 93, 94, 95, 96, 98, 100, 101, 102, 103, 112, 120, 121, 122, 123, 124, 129, 137, 141, 290, 291, 317, 318, 332, 333, 349, 350, 351, 352, 353, 354, 355, 356, 357, 358, 359, 360, 361, 362, 363, 364, 365, 366, 367, 368, 369, 378, 379, 380, 381, 382, 383, 384], [0.005871, 0.076, 0.0177, 0.1076, 0.18, 0.372, 0.003131, 0.2882, 0.812, 0.009951, 0.3316, 0.3071, 0.09457, 0.08413, 0.001209, 0.9252, 0.9778, 0.8905, 0.9951, 0.9987, 0.9888, 0.9997, 0.9999, 0.9991, 1.0, 1.0, 0.9999, 1.0, 1.0, 1.0, 0.4706, 0.8837, 0.01202, 0.9787, 0.9975, 0.9999, 1.0, 1.0, 0.007683, 0.05241, 0.06945, 0.0855, 0.03386, 0.08865, 0.04746, 0.09857, 0.1385, 0.1698, 0.0683, 0.1955, 0.008859, 0.02597, 0.1939, 0.05475, 0.06256, 0.1649, 0.1057, 0.05508, 0.1442, 0.6924, 0.725, 0.9476, 0.9727, 0.996, 0.9996, 0.9996, 0.9999, 0.9999, 1.0, 1.0, 1.0, 1.0, 0.9999, 0.9998, 0.999, 0.987, 0.8418, 0.4286, 0.3074, 1.0, 1.0, 1.0, 1.0, 1.0, 1.0, 1.0]): _vg.add([_i], _w, 'REPLACE')
_vg = ob_plane.vertex_groups.new(name='Bone.005')
for _i, _w in zip([28, 29, 32, 33, 36, 37, 38, 39, 58, 106, 107, 127, 128, 151, 152, 153, 154, 155, 156, 157, 158, 159, 160, 161, 162, 163, 164, 165, 166, 167, 168, 169, 185, 186, 187, 188, 189, 233, 234, 235, 236, 237, 254, 255, 256, 257, 258, 260, 261, 262, 263, 270, 271, 275, 276, 277, 278, 279, 285, 286, 291, 292, 321, 322, 323, 324, 325, 326, 327, 328, 329, 330, 331], [0.07214, 0.02334, 0.2479, 0.08682, 0.1841, 0.1118, 0.0829, 0.09928, 0.001525, 0.03676, 0.0834, 0.006156, 0.07649, 0.006125, 0.08882, 0.09743, 0.03265, 0.08941, 0.3, 0.4192, 0.126, 0.2806, 0.7793, 0.7969, 0.3597, 0.6714, 0.8803, 0.8282, 0.4298, 0.6657, 0.7928, 0.7656, 0.1682, 0.1522, 0.1056, 0.1622, 0.02935, 0.05536, 0.1817, 0.5884, 0.8012, 0.7609, 0.07444, 0.2404, 0.7008, 0.8543, 0.7873, 0.06816, 0.1644, 0.006534, 0.03236, 0.0456, 0.1573, 0.4762, 0.6104, 0.1858, 0.152, 0.03527, 0.1102, 0.6524, 0.05669, 0.1902, 0.01282, 0.09538, 0.3091, 0.3045, 0.2682, 0.2763, 0.2978, 0.352, 0.5109, 0.5218, 0.5374]): _vg.add([_i], _w, 'REPLACE')
_vg = ob_plane.vertex_groups.new(name='Bone.009')
for _i, _w in zip([152, 153, 156, 157, 160, 161, 164, 165, 168, 169, 185, 186, 187, 188, 189, 190, 191, 192, 193, 194, 195, 196, 197, 198, 199, 200, 255, 256, 257, 258, 260, 261, 271, 275, 276, 277, 278, 279, 280, 281, 282, 283, 284, 285, 286, 287, 288, 289, 291, 292, 328, 329, 330, 331, 406, 407, 408, 409, 410, 411, 412], [0.02275, 0.07039, 0.1183, 0.3634, 0.06713, 0.1579, 0.05107, 0.1453, 0.05378, 0.1448, 0.7639, 0.8305, 0.889, 0.8165, 0.9475, 0.976, 0.9886, 0.9763, 0.9894, 0.9959, 0.9985, 0.9967, 0.996, 0.9982, 0.9994, 0.999, 0.0527, 0.02372, 0.006161, 0.01186, 0.02461, 0.01332, 0.03758, 0.3193, 0.2602, 0.7388, 0.8168, 0.9417, 0.9762, 0.986, 0.9965, 0.9946, 0.999, 0.864, 0.2151, 0.9855, 0.9978, 0.9992, 0.0274, 0.1236, 0.003183, 0.0545, 0.1063, 0.1, 0.9974, 0.9987, 0.9992, 0.9995, 0.9972, 0.9994, 0.9992]): _vg.add([_i], _w, 'REPLACE')
_vg = ob_plane.vertex_groups.new(name='Bone.010')
for _i, _w in zip([21, 22, 23, 24, 25, 26, 27, 28, 29, 30, 31, 32, 33, 34, 35, 36, 37, 38, 39, 55, 56, 57, 58, 59, 103, 104, 105, 106, 107, 124, 125, 126, 127, 128, 153, 157, 158, 159, 162, 163, 166, 167, 168, 169, 236, 237, 257, 258, 260, 261, 262, 263, 264, 270, 271, 272, 275, 276, 277, 286, 291, 292, 321, 322, 323, 324, 325, 326, 327, 328, 329, 330, 331], [0.01961, 0.08921, 0.1055, 0.04867, 0.1027, 0.2731, 0.3848, 0.1445, 0.297, 0.6743, 0.4917, 0.3947, 0.6673, 0.852, 0.7948, 0.6122, 0.761, 0.8245, 0.7351, 0.1496, 0.07127, 0.1145, 0.172, 0.01499, 0.06111, 0.1866, 0.5621, 0.7826, 0.8193, 0.07745, 0.2326, 0.6447, 0.8289, 0.8354, 0.01877, 0.03313, 0.07497, 0.02402, 0.2775, 0.09871, 0.2991, 0.1902, 0.116, 0.06589, 0.05093, 0.141, 0.01792, 0.1272, 0.4521, 0.5347, 0.1852, 0.13, 0.05136, 0.1784, 0.509, 0.0297, 0.09572, 0.09266, 0.01365, 0.08178, 0.09539, 0.3884, 0.0198, 0.1032, 0.3249, 0.4283, 0.5968, 0.6224, 0.6114, 0.5573, 0.3689, 0.2488, 0.2663]): _vg.add([_i], _w, 'REPLACE')
_vg = ob_plane.vertex_groups.new(name='Bone.011')
for _i, _w in zip([22, 23, 26, 27, 30, 31, 34, 35, 38, 39, 55, 56, 57, 58, 59, 60, 61, 62, 63, 64, 65, 66, 67, 68, 69, 70, 104, 105, 106, 124, 125, 126, 127, 128, 260, 261, 262, 263, 264, 265, 266, 267, 268, 269, 270, 271, 272, 273, 274, 275, 276, 286, 291, 292, 328, 329, 330, 331, 392, 393, 394, 395, 396, 397, 398, 399, 400, 401, 402, 403, 404, 405], [0.04398, 0.08657, 0.1516, 0.4057, 0.1658, 0.4874, 0.07501, 0.1757, 0.05599, 0.1417, 0.7801, 0.9195, 0.8777, 0.795, 0.9541, 0.9909, 0.9872, 0.9727, 0.9919, 0.9986, 0.9983, 0.9962, 0.9975, 0.9995, 0.9996, 0.9991, 0.02148, 0.03376, 0.008913, 0.007746, 0.07392, 0.08221, 0.04314, 0.02069, 0.3552, 0.2632, 0.7329, 0.8167, 0.9264, 0.9781, 0.9797, 0.9975, 0.992, 0.9995, 0.7432, 0.2648, 0.9428, 0.9867, 0.9951, 0.02419, 0.01323, 0.02185, 0.05568, 0.1475, 0.008432, 0.04584, 0.1179, 0.09103, 0.9979, 0.9993, 0.9997, 0.9996, 0.9962, 0.9997, 0.9974, 0.9983, 0.9992, 0.9997, 0.9997, 0.998, 0.9996, 0.9986]): _vg.add([_i], _w, 'REPLACE')
_m = ob_plane.modifiers.new('Subsurf', 'SUBSURF')
_m.uv_smooth = 'PRESERVE_CORNERS'
_m.quality = 2
_m.levels = 2
_m.show_only_control_edges = False
_m = ob_plane.modifiers.new('Armature', 'ARMATURE')
_m.object = ob_armature
ob_cube.parent = ob_plane
ob_cube.matrix_parent_inverse = Matrix(((0.0, 3.732e-07, -2.532, 12.52), (0.0, 2.532, -1.192e-07, 5.126), (2.532, 3.821e-08, 1.788e-07, 1.282), (0.0, 0.0, 0.0, 1.0)))
ob_cube.location = (-3.373, -2.242, 4.352)
ob_cube.lineart.crease_threshold = 0.0
_m = ob_cube.modifiers.new('Subsurf', 'SUBSURF')
_m.uv_smooth = 'PRESERVE_CORNERS'
_m.quality = 2
_m.show_only_control_edges = False
ob_point.location = (-1.049, 4.109, -0.3789)
ob_point.lineart.crease_threshold = 0.0
ob_camera.location = (7.481, -6.508, 5.344)
ob_camera.rotation_euler = (1.109, 0.01082, 0.8149)
ob_camera.lock_rotations_4d = False
ob_camera.empty_display_type = 'ARROWS'
ob_camera.color = (0.0, 0.0, 0.0, 0.0)
ob_camera.display_type = 'WIRE'
ob_camera.lineart.crease_threshold = 0.0

# ---- collection membership
col_collection_1.objects.link(ob_armature)
col_collection_1.objects.link(ob_plane)
col_collection_1.objects.link(ob_cube)
col_collection_1.objects.link(ob_point)
col_collection_1.objects.link(ob_camera)

# ---- scene / render settings (as saved in the file)
scene.camera = ob_camera
scene.frame_start = 1; scene.frame_end = 100; scene.frame_set(85)
scene.render.engine = 'BLENDER_EEVEE_NEXT'
scene.render.resolution_percentage = 50
scene.render.dither_intensity = 0.0
scene.cycles.use_denoising = False
scene.cycles.samples = 10
scene.cycles.sampling_pattern = 'TABULATED_SOBOL'
scene.cycles.light_sampling_threshold = 0.0
scene.cycles.use_adaptive_sampling = False
scene.cycles.use_light_tree = False
scene.cycles.blur_glossy = 0.0
scene.cycles.pixel_filter_type = 'GAUSSIAN'
scene.cycles.sample_clamp_indirect = 0.0
scene.view_settings.view_transform = 'Standard'
bpy.context.view_layer.update()
